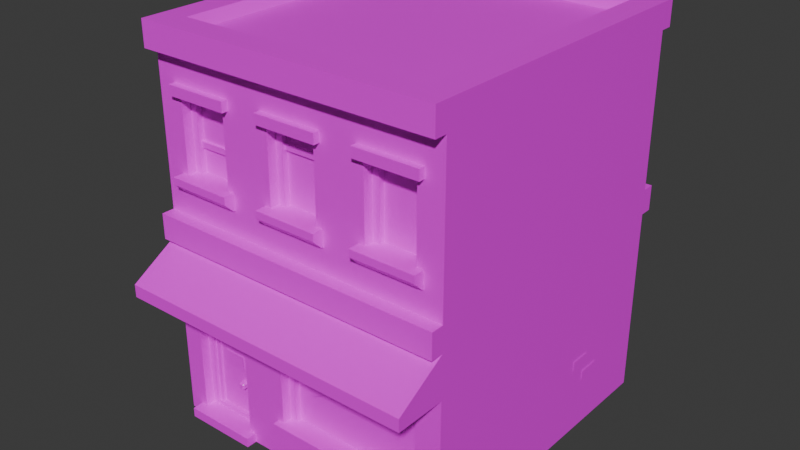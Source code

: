 # Source: blend.blend  (saved by Blender 5.1.30; exported with 4.5.12 LTS)
import bpy
from mathutils import Matrix  # noqa: F401  (used for matrix-valued properties, if any)

bpy.ops.wm.read_factory_settings(use_empty=True)
scene = bpy.context.scene
scene.name = 'Scene'

# ---- images (referenced by path relative to the original .blend; pixels are not part of the script)
import os
ASSET_DIR = os.environ.get("B2B_ASSET_DIR", "")  # directory of the original .blend (textures are referenced by path, not embedded)
HERE = os.path.dirname(os.path.abspath(__file__))  # packed textures are extracted next to this script under _unpacked/

def load_image(name, relpath, width, height, colorspace="sRGB"):
    """Load a texture the original file referenced (path relative to the .blend, or extracted next to this script)."""
    p = next((c for c in (os.path.join(HERE, relpath), os.path.join(ASSET_DIR, relpath)) if relpath and os.path.exists(c)), "")
    if p:
        img = bpy.data.images.load(p, check_existing=True)
        img.name = name
    else:  # same state as the original file: an image datablock whose file is absent (Cycles renders it pink)
        img = bpy.data.images.new(name, width, height)
        img.source = "FILE"
        img.filepath = "//" + (relpath or name)
    img.colorspace_settings.name = colorspace
    return img
img_citybits_texture_png = load_image('citybits_texture.png', 'citybits_texture.png', 1024, 1024, 'sRGB')

# ---- materials (node trees are filled in below, after node groups)
mat_citybits_texture = bpy.data.materials.new('citybits_texture')
mat_citybits_texture.diffuse_color = (1.0, 1.0, 1.0, 1.0)

# ---- material node trees
mat_citybits_texture.use_nodes = True; mat_citybits_texture.node_tree.nodes.clear()
_N = mat_citybits_texture.node_tree.nodes; _L = mat_citybits_texture.node_tree.links
n0 = _N.new('ShaderNodeBsdfPrincipled'); n0.name = 'プリンシプルBSDF'; n0.location = (0, 300)
n0.inputs[2].default_value = 0.4
n0.inputs[27].default_value = (0.0, 0.0, 0.0, 1.0)
n0.inputs[28].default_value = 1.0
n1 = _N.new('ShaderNodeOutputMaterial'); n1.name = 'マテリアル出力'; n1.location = (280, 300)
n2 = _N.new('ShaderNodeTexImage'); n2.name = '画像テクスチャ'; n2.location = (-480, 300)
n2.image = img_citybits_texture_png
_L.new(n2.outputs[0], n0.inputs[0])
_L.new(n2.outputs[1], n0.inputs[4])
_L.new(n0.outputs[0], n1.inputs[0])
n1.is_active_output = True

# ---- world
world_world = bpy.data.worlds.new('World'); scene.world = world_world
world_world.use_nodes = True; world_world.node_tree.nodes.clear()
_N = world_world.node_tree.nodes; _L = world_world.node_tree.links
n0 = _N.new('ShaderNodeOutputWorld'); n0.name = 'World Output'; n0.location = (200, 100)
n1 = _N.new('ShaderNodeBackground'); n1.name = 'Background'; n1.location = (-200, 100)
n1.inputs[0].default_value = (0.05088, 0.05088, 0.05088, 1.0)
_L.new(n1.outputs[0], n0.inputs[0])
n0.is_active_output = True
world_world.color = (0.05088, 0.05088, 0.05088)
world_world.sun_shadow_jitter_overblur = 0.0

# ---- meshes
me_cube_939 = bpy.data.meshes.new('Cube.939')
me_cube_939.from_pydata([(-0.3607, 0.2699, 0.5621), (-0.3607, 0.2752, 0.5674), (-0.366, 0.2752, 0.5621), (-0.3607, 0.291, 0.5674), (-0.3607, 0.2964, 0.5621), (-0.366, 0.291, 0.5621), (-0.3607, 0.2699, 0.5462), (-0.366, 0.2752, 0.5462), (-0.3607, 0.2752, 0.5409), (-0.366, 0.291, 0.5462), (-0.3449, 0.2699, 0.5621), (-0.3396, 0.2752, 0.5621), (-0.3449, 0.2752, 0.5674), (-0.3449, 0.2964, 0.5621), (-0.3449, 0.291, 0.5674), (-0.3396, 0.291, 0.5621), (-0.3449, 0.2699, 0.5462), (-0.3449, 0.2752, 0.5409), (-0.3396, 0.2752, 0.5462), (-0.3396, 0.291, 0.5462)], [], [(12, 14, 3, 1), (18, 19, 15, 11), (2, 5, 9, 7), (0, 1, 2), (3, 4, 5), (6, 7, 8), (10, 11, 12), (13, 14, 15), (16, 17, 18), (1, 3, 5, 2), (10, 16, 18, 11), (14, 12, 11, 15), (0, 10, 12, 1)])
me_cube_939.polygons.foreach_set('use_smooth', [True] * 13)
_k = set([(0, 1), (0, 2), (0, 10), (1, 2), (1, 3), (1, 12), (2, 5), (2, 7), (3, 4), (3, 5), (3, 14), (4, 5), (5, 9), (6, 7), (6, 8), (7, 8), (7, 9), (10, 11), (10, 12), (10, 16), (11, 12), (11, 15), (11, 18), (12, 14), (13, 14), (13, 15), (14, 15), (15, 19), (16, 17), (16, 18), (17, 18), (18, 19)])
me_cube_939.attributes.new('sharp_edge', 'BOOLEAN', 'EDGE').data.foreach_set('value', [ (min(e.vertices), max(e.vertices)) in _k for e in me_cube_939.edges])
_uv = me_cube_939.uv_layers.new(name='UVMap')
_uv.uv.foreach_set('vector', [0.8458, 0.8737, 0.8458, 0.8973, 0.8222, 0.8973, 0.8222, 0.8737, 0.8538, 0.8737, 0.8538, 0.8973, 0.8538, 0.8973, 0.8538, 0.8737, 0.8142, 0.8737, 0.8142, 0.8973, 0.8142, 0.8973, 0.8142, 0.8737, 0.8222, 0.8189, 0.8222, 0.8581, 0.8142, 0.8581, 0.8222, 0.913, 0.8222, 0.9522, 0.8142, 0.913, 0.8222, 0.8189, 0.8142, 0.8581, 0.8222, 0.8581, 0.8458, 0.8189, 0.8538, 0.8581, 0.8458, 0.8581, 0.8458, 0.9522, 0.8458, 0.913, 0.8538, 0.913, 0.8458, 0.8189, 0.8458, 0.8581, 0.8538, 0.8581, 0.8222, 0.8737, 0.8222, 0.8973, 0.8142, 0.8973, 0.8142, 0.8737, 0.8458, 0.8189, 0.8458, 0.8189, 0.8538, 0.8581, 0.8538, 0.8581, 0.8458, 0.8973, 0.8458, 0.8737, 0.8538, 0.8737, 0.8538, 0.8973, 0.8222, 0.8189, 0.8458, 0.8189, 0.8458, 0.8581, 0.8222, 0.8581])
me_cube_939.materials.append(mat_citybits_texture)
me_cube_939.update()
me_cube_939.normals_split_custom_set([tuple(v) for v in zip(*[iter([0.0, 0.0, 1.0, 0.0, 0.0, 1.0, 0.0, 0.0, 1.0, 0.0, 0.0, 1.0, 1.0, 0.0, 0.0, 1.0, 0.0, 0.0, 1.0, 0.0, 0.0, 1.0, 0.0, 0.0, -1.0, 0.0, 0.0, -1.0, 0.0, 0.0, -1.0, 0.0, 0.0, -1.0, 0.0, 0.0, -0.5773, -0.5774, 0.5774, -0.5773, -0.5774, 0.5774, -0.5773, -0.5774, 0.5774, -0.5773, 0.5774, 0.5774, -0.5773, 0.5774, 0.5774, -0.5773, 0.5774, 0.5774, -0.5774, -0.5773, -0.5773, -0.5774, -0.5773, -0.5773, -0.5774, -0.5773, -0.5773, 0.5773, -0.5774, 0.5774, 0.5773, -0.5774, 0.5774, 0.5773, -0.5774, 0.5774, 0.5773, 0.5774, 0.5774, 0.5773, 0.5774, 0.5774, 0.5773, 0.5774, 0.5774, 0.5774, -0.5773, -0.5773, 0.5774, -0.5773, -0.5773, 0.5774, -0.5773, -0.5773, -0.7071, 0.0, 0.7071, -0.7071, 0.0, 0.7071, -0.7071, 0.0, 0.7071, -0.7071, 0.0, 0.7071, 0.7071, -0.7071, 0.0, 0.7071, -0.7071, 0.0, 0.7071, -0.7071, 0.0, 0.7071, -0.7071, 0.0, 0.7071, 0.0, 0.7071, 0.7071, 0.0, 0.7071, 0.7071, 0.0, 0.7071, 0.7071, 0.0, 0.7071, 0.0, -0.7071, 0.7071, 0.0, -0.7071, 0.7071, 0.0, -0.7071, 0.7071, 0.0, -0.7071, 0.7071])] * 3)])
me_cube_001 = bpy.data.meshes.new('Cube.001')
me_cube_001.from_pydata([(-0.6, 1.55, 0.65), (-0.6, 1.65, 0.65), (-0.6, 1.55, -0.65), (-0.6, 1.65, -0.65), (0.6, 1.55, 0.65), (0.6, 1.65, 0.65), (0.6, 1.55, -0.65), (0.6, 1.65, -0.65), (0.4985, 1.65, -0.5485), (-0.4985, 1.65, -0.5485), (-0.4985, 1.65, 0.5485), (0.4985, 1.65, 0.5485), (-0.473, 1.607, -0.523), (0.473, 1.607, -0.523), (0.473, 1.607, 0.523), (-0.473, 1.607, 0.523)], [], [(0, 1, 3, 2), (2, 3, 7, 6), (6, 7, 5, 4), (4, 5, 1, 0), (9, 10, 15, 12), (7, 3, 9, 8), (3, 1, 10, 9), (1, 5, 11, 10), (5, 7, 8, 11), (13, 12, 15, 14), (8, 9, 12, 13), (10, 11, 14, 15), (11, 8, 13, 14)])
me_cube_001.polygons.foreach_set('use_smooth', [True] * 13)
_k = set([(0, 1), (0, 2), (0, 4), (1, 3), (1, 5), (2, 3), (2, 6), (3, 7), (4, 5), (4, 6), (5, 7), (6, 7), (8, 9), (8, 11), (8, 13), (9, 10), (9, 12), (10, 11), (10, 15), (11, 14), (12, 13), (12, 15), (13, 14), (14, 15)])
me_cube_001.attributes.new('sharp_edge', 'BOOLEAN', 'EDGE').data.foreach_set('value', [ (min(e.vertices), max(e.vertices)) in _k for e in me_cube_001.edges])
_uv = me_cube_001.uv_layers.new(name='UVMap')
_uv.uv.foreach_set('vector', [0.2622, 0.8954, 0.2622, 0.9147, 0.2622, 0.9147, 0.2622, 0.8954, 0.2622, 0.8954, 0.2622, 0.9147, 0.3038, 0.9147, 0.3038, 0.8954, 0.3038, 0.8954, 0.3038, 0.9147, 0.3038, 0.9147, 0.3038, 0.8954, 0.3038, 0.8954, 0.3038, 0.9147, 0.2622, 0.9147, 0.2622, 0.8954, 0.2657, 0.9147, 0.2657, 0.9147, 0.2666, 0.9063, 0.2666, 0.9063, 0.3038, 0.946, 0.2622, 0.946, 0.2657, 0.946, 0.3003, 0.946, 0.2622, 0.946, 0.2622, 0.946, 0.2657, 0.946, 0.2657, 0.946, 0.2622, 0.946, 0.3038, 0.946, 0.3003, 0.946, 0.2657, 0.946, 0.3038, 0.946, 0.3038, 0.946, 0.3003, 0.946, 0.3003, 0.946, 0.2994, 0.9376, 0.2666, 0.9376, 0.2666, 0.9376, 0.2994, 0.9376, 0.3003, 0.9147, 0.2657, 0.9147, 0.2666, 0.9063, 0.2994, 0.9063, 0.2657, 0.9147, 0.3003, 0.9147, 0.2994, 0.9063, 0.2666, 0.9063, 0.3003, 0.9147, 0.3003, 0.9147, 0.2994, 0.9063, 0.2994, 0.9063])
me_cube_001.materials.append(mat_citybits_texture)
me_cube_001.update()
me_cube_001.normals_split_custom_set([tuple(v) for v in zip(*[iter([-1.0, 0.0, 0.0, -1.0, 0.0, 0.0, -1.0, 0.0, 0.0, -1.0, 0.0, 0.0, 0.0, 0.0, -1.0, 0.0, 0.0, -1.0, 0.0, 0.0, -1.0, 0.0, 0.0, -1.0, 1.0, 0.0, 0.0, 1.0, 0.0, 0.0, 1.0, 0.0, 0.0, 1.0, 0.0, 0.0, 0.0, 0.0, 1.0, 0.0, 0.0, 1.0, 0.0, 0.0, 1.0, 0.0, 0.0, 1.0, 0.8622, 0.5066, 0.0, 0.8622, 0.5066, 0.0, 0.8622, 0.5066, 0.0, 0.8622, 0.5066, 0.0, 0.0, 1.0, -5.346e-07, 0.0, 1.0, -5.346e-07, 0.0, 1.0, -5.346e-07, 0.0, 1.0, -5.346e-07, 0.0, 1.0, -5.346e-07, 0.0, 1.0, 5.346e-07, 0.0, 1.0, 5.346e-07, 0.0, 1.0, -5.346e-07, 0.0, 1.0, 5.346e-07, 0.0, 1.0, 5.346e-07, 0.0, 1.0, 5.346e-07, 0.0, 1.0, 5.346e-07, 0.0, 1.0, 5.346e-07, 0.0, 1.0, -5.346e-07, 0.0, 1.0, -5.346e-07, 0.0, 1.0, 5.346e-07, 0.0, 1.0, 0.0, 0.0, 1.0, 0.0, 0.0, 1.0, 0.0, 0.0, 1.0, 0.0, 0.0, 0.5066, 0.8622, 0.0, 0.5066, 0.8622, 0.0, 0.5066, 0.8622, 0.0, 0.5066, 0.8622, 0.0, 0.5066, -0.8622, 0.0, 0.5066, -0.8622, 0.0, 0.5066, -0.8622, 0.0, 0.5066, -0.8622, -0.8622, 0.5066, 0.0, -0.8622, 0.5066, 0.0, -0.8622, 0.5066, 0.0, -0.8622, 0.5066, 0.0])] * 3)])
me_cube_002 = bpy.data.meshes.new('Cube.002')
me_cube_002.from_pydata([(0.6, 0.1, 0.6), (-0.6, 0.1, 0.6), (-0.2, 0.1, 0.6), (0.6, 1.55, 0.6), (-0.6, 1.55, 0.6), (0.2, 1.55, 0.6), (-0.2, 1.55, 0.6), (0.6, 0.9, 0.6), (-0.6, 0.9, 0.6), (-0.2, 0.9, 0.6), (0.2, 0.9, 0.6), (-0.3, 1.075, 0.6), (-0.3, 1.425, 0.6), (-0.5, 1.425, 0.6), (-0.5, 1.075, 0.6), (0.5, 0.225, 0.6), (0.5, 0.625, 0.6), (0.3, 1.425, 0.6), (0.3, 1.075, 0.6), (0.5, 1.075, 0.6), (0.5, 1.425, 0.6), (-0.28, 0.105, 0.6), (-0.28, 0.625, 0.6), (-0.52, 0.625, 0.6), (-0.52, 0.105, 0.6), (-0.1, 0.625, 0.6), (-0.1, 0.225, 0.6), (0.1, 1.075, 0.6), (0.1, 1.425, 0.6), (-0.1, 1.425, 0.6), (-0.1, 1.075, 0.6), (0.5, 0.225, 0.5), (-0.1, 0.225, 0.5), (-0.28, 0.105, 0.5), (-0.52, 0.105, 0.5), (0.5, 0.625, 0.5), (-0.28, 0.625, 0.5), (-0.52, 0.625, 0.5), (-0.1, 0.625, 0.5), (-0.502, 0.1315, 0.5419), (-0.502, 0.5992, 0.5419), (-0.298, 0.5992, 0.5419), (-0.298, 0.1315, 0.5419), (-0.5469, 0.6362, 0.5062), (-0.5469, 0.5972, 0.6249), (-0.5469, 0.5972, 0.5062), (-0.2531, 0.6362, 0.5062), (-0.5469, 0.6362, 0.6249), (-0.2531, 0.5972, 0.5062), (-0.2531, 0.6362, 0.6249), (-0.2531, 0.5972, 0.6249), (-0.3085, 0.6192, 0.516), (-0.3085, 0.1305, 0.5631), (-0.3085, 0.1305, 0.516), (-0.3085, 0.6192, 0.5631), (-0.2735, 0.6192, 0.5631), (-0.2735, 0.1305, 0.5631), (-0.5265, 0.1305, 0.5631), (-0.5265, 0.6192, 0.5631), (-0.4915, 0.6192, 0.5631), (-0.4915, 0.1305, 0.5631), (-0.5469, 0.1378, 0.4755), (-0.5469, 0.09993, 0.4755), (-0.2531, 0.1378, 0.4755), (-0.5469, 0.1378, 0.6426), (-0.2531, 0.09993, 0.4755), (-0.2531, 0.1378, 0.6426), (-0.5469, 0.09993, 0.6426), (-0.2531, 0.09993, 0.6426), (-0.5181, 0.5041, 0.56), (-0.5181, 0.5265, 0.56), (-0.2819, 0.5265, 0.56), (-0.2819, 0.5041, 0.56), (-0.298, 0.5148, 0.5419), (-0.502, 0.5148, 0.5419), (-0.3261, 0.5082, 0.5139), (-0.3261, 0.1137, 0.552), (-0.3261, 0.1137, 0.5139), (-0.3261, 0.5082, 0.552), (-0.5021, 0.1137, 0.552), (-0.5021, 0.5082, 0.552), (-0.4739, 0.5082, 0.552), (-0.4739, 0.1137, 0.552), (-0.4464, 0.3419, 0.5476), (-0.3536, 0.3419, 0.5476), (-0.4464, 0.4001, 0.5476), (-0.3536, 0.4001, 0.5476), (-0.5181, 0.1339, 0.56), (-0.5181, 0.1563, 0.56), (-0.2819, 0.1563, 0.56), (-0.2819, 0.1339, 0.56), (-0.08202, 0.2515, 0.5419), (-0.1269, 0.6362, 0.5062), (-0.1269, 0.5972, 0.6249), (-0.1269, 0.6362, 0.6249), (-0.1065, 0.2505, 0.5631), (-0.07148, 0.6192, 0.516), (-0.1065, 0.6192, 0.5631), (-0.07148, 0.2505, 0.516), (-0.07148, 0.6192, 0.5631), (-0.07148, 0.2505, 0.5631), (-0.1269, 0.2578, 0.4755), (-0.1269, 0.2578, 0.6249), (-0.1269, 0.2169, 0.6249), (-0.08202, 0.6148, 0.5419), (0.482, 0.2515, 0.5419), (0.5269, 0.6362, 0.5062), (0.5269, 0.5972, 0.5062), (0.5269, 0.6362, 0.6249), (0.5269, 0.5972, 0.6249), (0.4715, 0.2505, 0.5631), (0.4715, 0.6192, 0.5631), (0.5065, 0.6192, 0.5631), (0.5065, 0.2505, 0.5631), (0.5269, 0.2578, 0.4755), (0.5269, 0.2169, 0.4755), (0.5269, 0.2578, 0.6249), (0.5269, 0.2169, 0.6249), (0.482, 0.6148, 0.5419), (-0.482, 1.101, 0.5419), (-0.482, 1.399, 0.5419), (-0.318, 1.399, 0.5419), (-0.318, 1.101, 0.5419), (-0.5269, 1.397, 0.6249), (-0.5269, 1.397, 0.5062), (-0.2731, 1.436, 0.5062), (-0.5269, 1.436, 0.6249), (-0.2731, 1.397, 0.5062), (-0.2731, 1.436, 0.6249), (-0.2731, 1.397, 0.6249), (-0.3285, 1.1, 0.5631), (-0.3285, 1.419, 0.5631), (-0.2935, 1.419, 0.5631), (-0.2935, 1.1, 0.5631), (-0.5065, 1.1, 0.5631), (-0.5065, 1.419, 0.5631), (-0.4715, 1.419, 0.5631), (-0.4715, 1.1, 0.5631), (-0.5269, 1.108, 0.4755), (-0.5269, 1.044, 0.4755), (-0.2731, 1.108, 0.4755), (-0.5269, 1.108, 0.6426), (-0.2731, 1.044, 0.4755), (-0.2731, 1.108, 0.6426), (-0.5269, 1.044, 0.606), (-0.5269, 1.08, 0.6426), (-0.2731, 1.08, 0.6426), (-0.2731, 1.044, 0.606), (-0.4981, 1.204, 0.5521), (-0.4981, 1.226, 0.5521), (-0.3019, 1.226, 0.5521), (-0.3019, 1.204, 0.5521), (-0.318, 1.215, 0.5419), (-0.482, 1.215, 0.5419), (-0.08202, 1.101, 0.5419), (-0.08202, 1.399, 0.5419), (0.08202, 1.399, 0.5419), (0.08202, 1.101, 0.5419), (-0.1269, 1.397, 0.6249), (-0.1269, 1.397, 0.5062), (0.1269, 1.436, 0.5062), (-0.1269, 1.436, 0.6249), (0.1269, 1.397, 0.5062), (0.1269, 1.436, 0.6249), (0.1269, 1.397, 0.6249), (0.07148, 1.1, 0.5631), (0.07148, 1.419, 0.5631), (0.1065, 1.419, 0.5631), (0.1065, 1.1, 0.5631), (-0.1065, 1.1, 0.5631), (-0.1065, 1.419, 0.5631), (-0.07148, 1.419, 0.5631), (-0.07148, 1.1, 0.5631), (-0.1269, 1.108, 0.4755), (-0.1269, 1.044, 0.4755), (0.1269, 1.108, 0.4755), (-0.1269, 1.108, 0.6426), (0.1269, 1.044, 0.4755), (0.1269, 1.108, 0.6426), (-0.1269, 1.044, 0.606), (-0.1269, 1.08, 0.6426), (0.1269, 1.08, 0.6426), (0.1269, 1.044, 0.606), (-0.09814, 1.304, 0.5521), (-0.09814, 1.326, 0.5521), (0.09814, 1.326, 0.5521), (0.09814, 1.304, 0.5521), (0.08202, 1.315, 0.5419), (-0.08202, 1.315, 0.5419), (0.318, 1.399, 0.5419), (0.482, 1.399, 0.5419), (0.2731, 1.397, 0.6249), (0.2731, 1.397, 0.5062), (0.5269, 1.436, 0.5062), (0.2731, 1.436, 0.6249), (0.5269, 1.397, 0.5062), (0.5269, 1.436, 0.6249), (0.5269, 1.397, 0.6249), (0.4715, 1.1, 0.5631), (0.4715, 1.419, 0.5631), (0.5065, 1.419, 0.5631), (0.5065, 1.1, 0.5631), (0.2935, 1.1, 0.5631), (0.2935, 1.419, 0.5631), (0.3285, 1.419, 0.5631), (0.3285, 1.1, 0.5631), (0.2731, 1.108, 0.4755), (0.2731, 1.044, 0.4755), (0.5269, 1.108, 0.4755), (0.2731, 1.108, 0.6426), (0.5269, 1.044, 0.4755), (0.5269, 1.108, 0.6426), (0.2731, 1.044, 0.606), (0.2731, 1.08, 0.6426), (0.5269, 1.08, 0.6426), (0.5269, 1.044, 0.606), (0.482, 1.085, 0.5419), (0.318, 1.085, 0.5419), (-0.6, 0.85, 0.65), (-0.6, 0.95, 0.65), (0.6, 0.85, 0.65), (0.6, 0.95, 0.65), (-0.6, 0.85, 0.6), (-0.6, 0.95, 0.6), (0.6, 0.85, 0.6), (0.6, 0.95, 0.6), (0.01081, 0.3991, 0.555), (-0.0209, 0.4671, 0.555), (0.3892, 0.3991, 0.555), (0.4209, 0.4671, 0.555), (0.3157, 0.4412, 0.555), (0.08429, 0.4412, 0.555), (0.2, 0.4559, 0.555), (0.08429, 0.5302, 0.555), (0.3157, 0.5302, 0.555), (0.2, 0.5449, 0.555), (-0.6, 0.73, 0.8), (0.6, 0.73, 0.8), (0.6, 0.8498, 0.6), (-0.6, 0.8498, 0.6), (-0.4, 0.73, 0.8), (-0.2, 0.73, 0.8), (5.96e-08, 0.73, 0.8), (0.2, 0.73, 0.8), (0.4, 0.73, 0.8), (0.4, 0.8498, 0.6), (0.2, 0.8498, 0.6), (5.96e-08, 0.8498, 0.6), (-0.2, 0.8498, 0.6), (-0.4, 0.8498, 0.6), (0.6, 0.7298, 0.6), (-0.6, 0.7298, 0.6), (-0.6, 0.68, 0.8), (0.6, 0.68, 0.8), (-0.4, 0.68, 0.8), (-0.2, 0.68, 0.8), (5.96e-08, 0.68, 0.8), (0.2, 0.68, 0.8), (0.4, 0.68, 0.8), (0.6, 0.6798, 0.6), (-0.6, 0.6798, 0.6)], [], [(8, 23, 22, 9), (7, 19, 18, 10), (10, 27, 30, 9), (9, 6, 12, 11), (6, 4, 13, 12), (4, 8, 14, 13), (15, 26, 2, 0), (0, 7, 16, 15), (5, 10, 18, 17), (7, 3, 20, 19), (3, 5, 17, 20), (2, 9, 22, 21), (8, 1, 24, 23), (10, 9, 25), (9, 2, 26, 25), (32, 26, 15, 31), (10, 5, 28, 27), (5, 6, 29, 28), (6, 9, 30, 29), (23, 24, 34, 37), (25, 26, 32, 38), (15, 16, 35, 31), (21, 22, 36, 33), (14, 8, 9, 11), (7, 10, 16), (10, 25, 16), (73, 74, 39, 42), (49, 47, 44, 50), (48, 46, 49, 50), (43, 45, 44, 47), (46, 43, 47, 49), (45, 48, 50, 44), (55, 54, 52, 56), (51, 53, 52, 54), (59, 58, 57, 60), (66, 64, 67, 68), (63, 61, 64, 66), (65, 63, 66, 68), (61, 62, 67, 64), (71, 70, 69, 72), (41, 40, 74, 73), (75, 77, 76, 78), (81, 80, 79, 82), (83, 84, 86, 85), (89, 88, 87, 90), (108, 94, 93, 109), (99, 97, 95, 100), (98, 96, 99, 100), (101, 102, 116, 114), (118, 104, 91, 105), (107, 106, 108, 109), (106, 92, 94, 108), (112, 111, 110, 113), (102, 103, 117, 116), (115, 114, 116, 117), (152, 153, 119, 122), (128, 126, 123, 129), (127, 125, 128, 129), (124, 127, 129, 123), (132, 131, 130, 133), (136, 135, 134, 137), (143, 141, 145, 146), (140, 138, 141, 143), (142, 140, 143, 146), (146, 145, 144, 147), (139, 144, 145), (138, 139, 145, 141), (147, 142, 146), (150, 149, 148, 151), (121, 120, 153, 152), (187, 188, 154, 157), (163, 161, 158, 164), (162, 160, 163, 164), (159, 162, 164, 158), (167, 166, 165, 168), (171, 170, 169, 172), (178, 176, 180, 181), (175, 173, 176, 178), (177, 175, 178, 181), (181, 180, 179, 182), (174, 179, 180), (173, 174, 180, 176), (182, 177, 181), (185, 184, 183, 186), (156, 155, 188, 187), (196, 194, 191, 197), (195, 193, 196, 197), (192, 195, 197, 191), (200, 199, 198, 201), (204, 203, 202, 205), (211, 209, 213, 214), (208, 206, 209, 211), (210, 208, 211, 214), (214, 213, 212, 215), (207, 212, 213), (206, 207, 213, 209), (215, 210, 214), (190, 189, 217, 216), (224, 225, 221, 220), (220, 221, 219, 218), (225, 223, 219, 221), (218, 219, 223, 222), (229, 234, 230, 228), (233, 231, 232, 235), (235, 232, 230, 234), (233, 227, 226, 231), (245, 244, 237, 238), (239, 236, 240, 249), (249, 240, 241, 248), (248, 241, 242, 247), (247, 242, 243, 246), (246, 243, 244, 245), (236, 239, 251), (238, 237, 250), (242, 256, 257, 243), (240, 254, 255, 241), (251, 260, 252, 236), (243, 257, 258, 244), (241, 255, 256, 242), (236, 252, 254, 240), (237, 253, 259, 250), (244, 258, 253, 237)])
me_cube_002.polygons.foreach_set('use_smooth', [True] * 122)
_k = set([(0, 7), (0, 15), (1, 8), (3, 7), (4, 8), (4, 13), (11, 12), (11, 14), (12, 13), (13, 14), (15, 16), (15, 26), (15, 31), (16, 25), (16, 35), (17, 18), (17, 20), (18, 19), (19, 20), (21, 22), (21, 33), (22, 23), (22, 36), (23, 24), (23, 37), (24, 34), (25, 26), (25, 38), (26, 32), (27, 28), (27, 30), (28, 29), (29, 30), (43, 47), (44, 45), (44, 47), (44, 50), (46, 49), (47, 49), (48, 50), (49, 50), (52, 54), (59, 60), (61, 64), (63, 66), (64, 66), (64, 67), (66, 68), (69, 72), (70, 71), (76, 78), (81, 82), (88, 89), (92, 94), (93, 94), (93, 109), (94, 108), (99, 100), (101, 102), (102, 103), (102, 116), (103, 117), (106, 108), (107, 109), (108, 109), (110, 111), (114, 116), (115, 117), (116, 117), (123, 124), (123, 126), (123, 129), (125, 128), (126, 128), (127, 129), (128, 129), (130, 131), (136, 137), (138, 141), (139, 144), (139, 145), (140, 143), (141, 143), (141, 145), (142, 147), (143, 146), (144, 145), (144, 147), (145, 146), (146, 147), (148, 151), (149, 150), (158, 159), (158, 161), (158, 164), (160, 163), (161, 163), (162, 164), (163, 164), (165, 166), (171, 172), (173, 176), (174, 179), (174, 180), (175, 178), (176, 178), (176, 180), (177, 182), (178, 181), (179, 180), (179, 182), (180, 181), (181, 182), (183, 186), (184, 185), (191, 192), (191, 194), (191, 197), (193, 196), (194, 196), (195, 197), (196, 197), (198, 199), (204, 205), (206, 209), (207, 212), (207, 213), (208, 211), (209, 211), (209, 213), (210, 215), (211, 214), (212, 213), (212, 215), (213, 214), (214, 215), (218, 219), (218, 220), (218, 222), (219, 221), (219, 223), (220, 221), (220, 224), (221, 225), (236, 239), (236, 240), (236, 252), (237, 238), (237, 244), (237, 253), (240, 241), (241, 242), (242, 243), (243, 244)])
me_cube_002.attributes.new('sharp_edge', 'BOOLEAN', 'EDGE').data.foreach_set('value', [ (min(e.vertices), max(e.vertices)) in _k for e in me_cube_002.edges])
_uv = me_cube_002.uv_layers.new(name='UVMap')
_uv.uv.foreach_set('vector', [0.4375, 0.3578, 0.4375, 0.3434, 0.4375, 0.3434, 0.4375, 0.3578, 0.3099, 0.6078, 0.3099, 0.617, 0.3099, 0.617, 0.3099, 0.6078, 0.3099, 0.6078, 0.3099, 0.617, 0.3099, 0.617, 0.3099, 0.6078, 0.3099, 0.6078, 0.3099, 0.6446, 0.3099, 0.6354, 0.3099, 0.617, 0.3099, 0.6446, 0.3099, 0.6446, 0.3099, 0.6354, 0.3099, 0.6354, 0.3099, 0.6446, 0.3099, 0.6078, 0.3099, 0.617, 0.3099, 0.6354, 0.4375, 0.3224, 0.4375, 0.3224, 0.4375, 0.3159, 0.4375, 0.3159, 0.4375, 0.3159, 0.4375, 0.3578, 0.4375, 0.3434, 0.4375, 0.3224, 0.3099, 0.6446, 0.3099, 0.6078, 0.3099, 0.617, 0.3099, 0.6354, 0.3099, 0.6078, 0.3099, 0.6446, 0.3099, 0.6354, 0.3099, 0.617, 0.3099, 0.6446, 0.3099, 0.6446, 0.3099, 0.6354, 0.3099, 0.6354, 0.4375, 0.3159, 0.4375, 0.3578, 0.4375, 0.3434, 0.4375, 0.3161, 0.4375, 0.3578, 0.4375, 0.3159, 0.4375, 0.3161, 0.4375, 0.3434, 0.4375, 0.3578, 0.4375, 0.3578, 0.4375, 0.3434, 0.4375, 0.3578, 0.4375, 0.3159, 0.4375, 0.3224, 0.4375, 0.3434, 0.4687, 0.2756, 0.4687, 0.2756, 0.4687, 0.2756, 0.4687, 0.2756, 0.3099, 0.6078, 0.3099, 0.6446, 0.3099, 0.6354, 0.3099, 0.617, 0.3099, 0.6446, 0.3099, 0.6446, 0.3099, 0.6354, 0.3099, 0.6354, 0.3099, 0.6446, 0.3099, 0.6078, 0.3099, 0.617, 0.3099, 0.6354, 0.4687, 0.2965, 0.4687, 0.2693, 0.4687, 0.2693, 0.4687, 0.2965, 0.4687, 0.2965, 0.4687, 0.2756, 0.4687, 0.2756, 0.4687, 0.2965, 0.4687, 0.2756, 0.4687, 0.2965, 0.4687, 0.2965, 0.4687, 0.2756, 0.4687, 0.2693, 0.4687, 0.2965, 0.4687, 0.2965, 0.4687, 0.2693, 0.3099, 0.617, 0.3099, 0.6078, 0.3099, 0.6078, 0.3099, 0.617, 0.4375, 0.3578, 0.4375, 0.3578, 0.4375, 0.3434, 0.4375, 0.3578, 0.4375, 0.3434, 0.4375, 0.3434, 0.209, 0.2342, 0.041, 0.2342, 0.041, 0.0158, 0.209, 0.0158, 0.715, 0.9279, 0.6466, 0.9279, 0.6466, 0.9173, 0.715, 0.9173, 0.715, 0.9173, 0.715, 0.9279, 0.715, 0.9279, 0.715, 0.9173, 0.6466, 0.9279, 0.6466, 0.9173, 0.6466, 0.9173, 0.6466, 0.9279, 0.715, 0.9591, 0.6466, 0.9591, 0.6466, 0.9591, 0.715, 0.9591, 0.6466, 0.8861, 0.715, 0.8861, 0.715, 0.8861, 0.6466, 0.8861, 0.7095, 0.9233, 0.7001, 0.9233, 0.7001, 0.8375, 0.7095, 0.8375, 0.7001, 0.9233, 0.7001, 0.8375, 0.7001, 0.8375, 0.7001, 0.9233, 0.6616, 0.9233, 0.6521, 0.9233, 0.6521, 0.8375, 0.6616, 0.8375, 0.34, 0.8394, 0.2716, 0.8394, 0.2716, 0.832, 0.34, 0.832, 0.34, 0.8707, 0.2716, 0.8707, 0.2716, 0.8707, 0.34, 0.8707, 0.34, 0.8221, 0.34, 0.8394, 0.34, 0.8394, 0.34, 0.832, 0.2716, 0.8394, 0.2716, 0.8221, 0.2716, 0.832, 0.2716, 0.8394, 0.8322, 0.8983, 0.7794, 0.8983, 0.7794, 0.8923, 0.8322, 0.8923, 0.8492, 0.9168, 0.7758, 0.9168, 0.7758, 0.8332, 0.8492, 0.8332, 0.8251, 0.9233, 0.8251, 0.8375, 0.8251, 0.8375, 0.8251, 0.9233, 0.7866, 0.9233, 0.7771, 0.9233, 0.7771, 0.8375, 0.7866, 0.8375, 0.655, 0.3592, 0.7219, 0.3592, 0.7219, 0.426, 0.655, 0.426, 0.8322, 0.8983, 0.7794, 0.8983, 0.7794, 0.8923, 0.8322, 0.8923, 0.715, 0.9279, 0.6466, 0.9279, 0.6466, 0.9173, 0.715, 0.9173, 0.6616, 0.9233, 0.6521, 0.9233, 0.6521, 0.8375, 0.6616, 0.8375, 0.6616, 0.8375, 0.6616, 0.9233, 0.6616, 0.9233, 0.6616, 0.8375, 0.6466, 0.8707, 0.6466, 0.8707, 0.715, 0.8707, 0.715, 0.8707, 0.209, 0.2342, 0.041, 0.2342, 0.041, 0.0158, 0.209, 0.0158, 0.715, 0.9173, 0.715, 0.9279, 0.715, 0.9279, 0.715, 0.9173, 0.715, 0.9591, 0.6466, 0.9591, 0.6466, 0.9591, 0.715, 0.9591, 0.7095, 0.9233, 0.7001, 0.9233, 0.7001, 0.8375, 0.7095, 0.8375, 0.6466, 0.8394, 0.6466, 0.832, 0.715, 0.832, 0.715, 0.8394, 0.715, 0.8221, 0.715, 0.8394, 0.715, 0.8394, 0.715, 0.832, 0.209, 0.2342, 0.041, 0.2342, 0.041, 0.0158, 0.209, 0.0158, 0.215, 0.9279, 0.1466, 0.9279, 0.1466, 0.9173, 0.215, 0.9173, 0.215, 0.9173, 0.215, 0.9279, 0.215, 0.9279, 0.215, 0.9173, 0.1466, 0.8861, 0.215, 0.8861, 0.215, 0.8861, 0.1466, 0.8861, 0.2095, 0.9233, 0.2001, 0.9233, 0.2001, 0.8375, 0.2095, 0.8375, 0.1616, 0.9233, 0.1521, 0.9233, 0.1521, 0.8375, 0.1616, 0.8375, 0.215, 0.8394, 0.1466, 0.8394, 0.1466, 0.832, 0.215, 0.832, 0.215, 0.8707, 0.1466, 0.8707, 0.1466, 0.8707, 0.215, 0.8707, 0.215, 0.8221, 0.215, 0.8394, 0.215, 0.8394, 0.215, 0.832, 0.215, 0.8007, 0.1466, 0.8007, 0.1466, 0.7909, 0.215, 0.7909, 0.1466, 0.8221, 0.1466, 0.8221, 0.1466, 0.832, 0.1466, 0.8394, 0.1466, 0.8221, 0.1466, 0.832, 0.1466, 0.8394, 0.215, 0.8221, 0.215, 0.8221, 0.215, 0.832, 0.2072, 0.8983, 0.1544, 0.8983, 0.1544, 0.8923, 0.2072, 0.8923, 0.8413, 0.6668, 0.7837, 0.6668, 0.7837, 0.5832, 0.8413, 0.5832, 0.209, 0.2342, 0.041, 0.2342, 0.041, 0.0158, 0.209, 0.0158, 0.215, 0.9279, 0.1466, 0.9279, 0.1466, 0.9173, 0.215, 0.9173, 0.215, 0.9173, 0.215, 0.9279, 0.215, 0.9279, 0.215, 0.9173, 0.1466, 0.8861, 0.215, 0.8861, 0.215, 0.8861, 0.1466, 0.8861, 0.2095, 0.9233, 0.2001, 0.9233, 0.2001, 0.8375, 0.2095, 0.8375, 0.1616, 0.9233, 0.1521, 0.9233, 0.1521, 0.8375, 0.1616, 0.8375, 0.215, 0.8394, 0.1466, 0.8394, 0.1466, 0.832, 0.215, 0.832, 0.215, 0.8707, 0.1466, 0.8707, 0.1466, 0.8707, 0.215, 0.8707, 0.215, 0.8221, 0.215, 0.8394, 0.215, 0.8394, 0.215, 0.832, 0.215, 0.8007, 0.1466, 0.8007, 0.1466, 0.7909, 0.215, 0.7909, 0.1466, 0.8221, 0.1466, 0.8221, 0.1466, 0.832, 0.1466, 0.8394, 0.1466, 0.8221, 0.1466, 0.832, 0.1466, 0.8394, 0.215, 0.8221, 0.215, 0.8221, 0.215, 0.832, 0.2072, 0.8983, 0.1544, 0.8983, 0.1544, 0.8923, 0.2072, 0.8923, 0.8413, 0.6668, 0.7837, 0.6668, 0.7837, 0.5832, 0.8413, 0.5832, 0.215, 0.9279, 0.1466, 0.9279, 0.1466, 0.9173, 0.215, 0.9173, 0.215, 0.9173, 0.215, 0.9279, 0.215, 0.9279, 0.215, 0.9173, 0.1466, 0.8861, 0.215, 0.8861, 0.215, 0.8861, 0.1466, 0.8861, 0.2095, 0.9233, 0.2001, 0.9233, 0.2001, 0.8375, 0.2095, 0.8375, 0.1616, 0.9233, 0.1521, 0.9233, 0.1521, 0.8375, 0.1616, 0.8375, 0.215, 0.8394, 0.1466, 0.8394, 0.1466, 0.832, 0.215, 0.832, 0.215, 0.8707, 0.1466, 0.8707, 0.1466, 0.8707, 0.215, 0.8707, 0.215, 0.8221, 0.215, 0.8394, 0.215, 0.8394, 0.215, 0.832, 0.215, 0.8007, 0.1466, 0.8007, 0.1466, 0.7909, 0.215, 0.7909, 0.1466, 0.8221, 0.1466, 0.8221, 0.1466, 0.832, 0.1466, 0.8394, 0.1466, 0.8221, 0.1466, 0.832, 0.1466, 0.8394, 0.215, 0.8221, 0.215, 0.8221, 0.215, 0.832, 0.8413, 0.6668, 0.7837, 0.6668, 0.7837, 0.5832, 0.8413, 0.5832, 0.3038, 0.8386, 0.3038, 0.8579, 0.3038, 0.8579, 0.3038, 0.8386, 0.3038, 0.8386, 0.3038, 0.8579, 0.2622, 0.8579, 0.2622, 0.8386, 0.3038, 0.8892, 0.2622, 0.8892, 0.2622, 0.8892, 0.3038, 0.8892, 0.2622, 0.8386, 0.2622, 0.8579, 0.2622, 0.8579, 0.2622, 0.8386, 0.7119, 0.3755, 0.6932, 0.401, 0.6932, 0.3517, 0.7051, 0.3309, 0.6535, 0.401, 0.6535, 0.3517, 0.6733, 0.3596, 0.6733, 0.4088, 0.6733, 0.4088, 0.6733, 0.3596, 0.6932, 0.3517, 0.6932, 0.401, 0.6535, 0.401, 0.6348, 0.3755, 0.6416, 0.3309, 0.6535, 0.3517, 0.2151, 0.9526, 0.2151, 0.8763, 0.2151, 0.8763, 0.2151, 0.9526, 0.1756, 0.4526, 0.1756, 0.3763, 0.1756, 0.3763, 0.1756, 0.4526, 0.2151, 0.9526, 0.2151, 0.8763, 0.2151, 0.8763, 0.2151, 0.9526, 0.1756, 0.4526, 0.1756, 0.3763, 0.1756, 0.3763, 0.1756, 0.4526, 0.2151, 0.9526, 0.2151, 0.8763, 0.2151, 0.8763, 0.2151, 0.9526, 0.1756, 0.4526, 0.1756, 0.3763, 0.1756, 0.3763, 0.1756, 0.4526, 0.1756, 0.3138, 0.1756, 0.39, 0.1756, 0.3136, 0.2151, 0.89, 0.2151, 0.8138, 0.2151, 0.8136, 0.2151, 0.8346, 0.2151, 0.8028, 0.2151, 0.8028, 0.2151, 0.8346, 0.2151, 0.8346, 0.2151, 0.8028, 0.2151, 0.8028, 0.2151, 0.8346, 0.1756, 0.3136, 0.1756, 0.2818, 0.1756, 0.282, 0.1756, 0.3138, 0.1756, 0.3346, 0.1756, 0.3028, 0.1756, 0.3028, 0.1756, 0.3346, 0.1756, 0.3346, 0.1756, 0.3028, 0.1756, 0.3028, 0.1756, 0.3346, 0.1756, 0.3346, 0.1756, 0.3028, 0.1756, 0.3028, 0.1756, 0.3346, 0.2151, 0.8138, 0.2151, 0.782, 0.2151, 0.7818, 0.2151, 0.8136, 0.2151, 0.8346, 0.2151, 0.8028, 0.2151, 0.8028, 0.2151, 0.8346])
me_cube_002.materials.append(mat_citybits_texture)
me_cube_002.update()
me_cube_002.normals_split_custom_set([tuple(v) for v in zip(*[iter([-1.969e-07, 9.291e-08, 1.0, -3.424e-07, 1.127e-07, 1.0, 6.848e-07, 1.127e-07, 1.0, -3.888e-08, 9.137e-08, 1.0, -1.453e-07, 1.109e-07, 1.0, -1.259e-07, -1.501e-14, 1.0, 3.997e-08, -1.501e-14, 1.0, -1.994e-07, 1.434e-07, 1.0, -1.994e-07, 1.434e-07, 1.0, -3.317e-07, 0.0, 1.0, 1.658e-07, 0.0, 1.0, -3.888e-08, 9.137e-08, 1.0, -3.888e-08, 9.137e-08, 1.0, -1.207e-07, -1.351e-14, 1.0, -4.067e-07, -2.257e-14, 1.0, -3.946e-07, 0.0, 1.0, -1.207e-07, -1.351e-14, 1.0, -1.987e-07, -4.737e-14, 1.0, -1.987e-07, -4.737e-14, 1.0, -4.067e-07, -2.257e-14, 1.0, -5.96e-07, 0.0, 1.0, -1.969e-07, 9.291e-08, 1.0, -3.946e-07, 0.0, 1.0, -5.96e-07, 0.0, 1.0, -8.515e-08, 0.0, 1.0, -4.306e-07, 2.6e-08, 1.0, 3.649e-07, 3.3e-08, 1.0, -8.515e-08, 0.0, 1.0, 4.967e-07, 4.967e-08, 1.0, -1.453e-07, 1.109e-07, 1.0, 1.698e-07, 1.483e-07, 1.0, 4.967e-07, 4.967e-08, 1.0, -1.207e-07, 1.351e-14, 1.0, -1.994e-07, 1.434e-07, 1.0, 3.997e-08, -1.501e-14, 1.0, 6.133e-08, 2.257e-14, 1.0, -1.453e-07, 1.109e-07, 1.0, -1.133e-07, 2.702e-14, 1.0, -9.468e-08, 2.257e-14, 1.0, -1.259e-07, -1.501e-14, 1.0, -1.133e-07, 2.702e-14, 1.0, -1.207e-07, 1.351e-14, 1.0, 6.133e-08, 2.257e-14, 1.0, -9.468e-08, 2.257e-14, 1.0, 3.649e-07, 3.3e-08, 1.0, -3.888e-08, 9.137e-08, 1.0, 6.848e-07, 1.127e-07, 1.0, 1.129e-06, 4.516e-08, 1.0, -1.969e-07, 9.291e-08, 1.0, -5.644e-07, 4.516e-08, 1.0, -5.644e-07, 4.516e-08, 1.0, -3.424e-07, 1.127e-07, 1.0, -1.994e-07, 1.434e-07, 1.0, -3.888e-08, 9.137e-08, 1.0, -4.984e-07, 1.348e-07, 1.0, -3.888e-08, 9.137e-08, 1.0, 3.649e-07, 3.3e-08, 1.0, -4.306e-07, 2.6e-08, 1.0, -4.984e-07, 1.348e-07, 1.0, 1.48e-14, 1.0, -2.484e-07, 1.48e-14, 1.0, -2.484e-07, 1.48e-14, 1.0, -2.484e-07, 1.48e-14, 1.0, -2.484e-07, -1.994e-07, 1.434e-07, 1.0, -1.207e-07, 1.351e-14, 1.0, -3.12e-07, 0.0, 1.0, -3.317e-07, 0.0, 1.0, -1.207e-07, 1.351e-14, 1.0, -1.207e-07, -1.351e-14, 1.0, 1.56e-07, 0.0, 1.0, -3.12e-07, 0.0, 1.0, -1.207e-07, -1.351e-14, 1.0, -3.888e-08, 9.137e-08, 1.0, 1.658e-07, 0.0, 1.0, 1.56e-07, 0.0, 1.0, 1.0, -1.146e-08, 0.0, 1.0, -1.146e-08, 0.0, 1.0, -1.146e-08, 0.0, 1.0, -1.146e-08, 0.0, 1.0, -4.657e-09, 0.0, 1.0, -4.657e-09, 0.0, 1.0, -4.657e-09, 0.0, 1.0, -4.657e-09, 0.0, -1.0, 0.0, 0.0, -1.0, 0.0, 0.0, -1.0, 0.0, 0.0, -1.0, 0.0, 0.0, -1.0, -1.863e-08, 0.0, -1.0, -1.863e-08, 0.0, -1.0, -1.863e-08, 0.0, -1.0, -1.863e-08, 0.0, -3.946e-07, 0.0, 1.0, -1.969e-07, 9.291e-08, 1.0, -3.888e-08, 9.137e-08, 1.0, -3.946e-07, 0.0, 1.0, -1.453e-07, 1.109e-07, 1.0, -1.994e-07, 1.434e-07, 1.0, 1.698e-07, 1.483e-07, 1.0, -1.994e-07, 1.434e-07, 1.0, -4.984e-07, 1.348e-07, 1.0, 1.698e-07, 1.483e-07, 1.0, 0.0, 0.0, 1.0, 0.0, 0.0, 1.0, 0.0, 0.0, 1.0, 0.0, 0.0, 1.0, 0.0, 0.0, 1.0, 0.0, 0.0, 1.0, 0.0, 0.0, 1.0, 0.0, 0.0, 1.0, 1.0, 0.0, 0.0, 1.0, 0.0, 0.0, 1.0, 0.0, 0.0, 1.0, 0.0, 0.0, -1.0, 0.0, 0.0, -1.0, 0.0, 0.0, -1.0, 0.0, 0.0, -1.0, 0.0, 0.0, 0.0, 1.0, 0.0, 0.0, 1.0, 0.0, 0.0, 1.0, 0.0, 0.0, 1.0, 0.0, 0.0, -1.0, 0.0, 0.0, -1.0, 0.0, 0.0, -1.0, 0.0, 0.0, -1.0, 0.0, 0.0, 0.0, 1.0, 0.0, 0.0, 1.0, 0.0, 0.0, 1.0, 0.0, 0.0, 1.0, -1.0, 0.0, 0.0, -1.0, 0.0, 0.0, -1.0, 0.0, 0.0, -1.0, 0.0, 0.0, 0.0, 0.0, 1.0, 0.0, 0.0, 1.0, 0.0, 0.0, 1.0, 0.0, 0.0, 1.0, 0.0, 0.0, 1.0, 0.0, 0.0, 1.0, 0.0, 0.0, 1.0, 0.0, 0.0, 1.0, 0.0, 1.0, -7.587e-08, 0.0, 1.0, -7.587e-08, 0.0, 1.0, -7.587e-08, 0.0, 1.0, -7.587e-08, 1.0, 0.0, 0.0, 1.0, 0.0, 0.0, 1.0, 0.0, 0.0, 1.0, 0.0, 0.0, -1.0, 0.0, 0.0, -1.0, 0.0, 0.0, -1.0, 0.0, 0.0, -1.0, 0.0, 0.0, 0.0, 0.0, 1.0, 0.0, 0.0, 1.0, 0.0, 0.0, 1.0, 0.0, 0.0, 1.0, 0.0, 0.0, 1.0, 0.0, 0.0, 1.0, 0.0, 0.0, 1.0, 0.0, 0.0, 1.0, -1.0, 0.0, 0.0, -1.0, 0.0, 0.0, -1.0, 0.0, 0.0, -1.0, 0.0, 0.0, 0.0, 0.0, 1.0, 0.0, 0.0, 1.0, 0.0, 0.0, 1.0, 0.0, 0.0, 1.0, 0.0, 0.0, 1.0, 0.0, 0.0, 1.0, 0.0, 0.0, 1.0, 0.0, 0.0, 1.0, 0.0, 0.0, 1.0, 0.0, 0.0, 1.0, 0.0, 0.0, 1.0, 0.0, 0.0, 1.0, 0.0, 0.0, 1.0, 0.0, 0.0, 1.0, 0.0, 0.0, 1.0, 0.0, 0.0, 1.0, 0.0, 0.0, 1.0, 0.0, 0.0, 1.0, 0.0, 0.0, 1.0, 0.0, 0.0, 1.0, 1.0, 0.0, 0.0, 1.0, 0.0, 0.0, 1.0, 0.0, 0.0, 1.0, 0.0, 0.0, 0.0, 1.0, 0.0, 0.0, 1.0, 0.0, 0.0, 1.0, 0.0, 0.0, 1.0, 0.0, 0.0, 0.0, 1.0, 0.0, 0.0, 1.0, 0.0, 0.0, 1.0, 0.0, 0.0, 1.0, 1.0, 0.0, 0.0, 1.0, 0.0, 0.0, 1.0, 0.0, 0.0, 1.0, 0.0, 0.0, 0.0, 1.0, 0.0, 0.0, 1.0, 0.0, 0.0, 1.0, 0.0, 0.0, 1.0, 0.0, 0.0, 0.0, 1.0, 0.0, 0.0, 1.0, 0.0, 0.0, 1.0, 0.0, 0.0, 1.0, 0.0, 0.0, 1.0, 0.0, 0.0, 1.0, 0.0, 0.0, 1.0, 0.0, 0.0, 1.0, 1.0, 0.0, 0.0, 1.0, 0.0, 0.0, 1.0, 0.0, 0.0, 1.0, 0.0, 0.0, 0.0, 0.0, 1.0, 0.0, 0.0, 1.0, 0.0, 0.0, 1.0, 0.0, 0.0, 1.0, 0.0, 0.0, 1.0, 0.0, 0.0, 1.0, 0.0, 0.0, 1.0, 0.0, 0.0, 1.0, 1.0, 0.0, 0.0, 1.0, 0.0, 0.0, 1.0, 0.0, 0.0, 1.0, 0.0, 0.0, 0.0, -1.0, 0.0, 0.0, -1.0, 0.0, 0.0, -1.0, 0.0, 0.0, -1.0, 0.0, 0.0, 0.0, 1.0, 0.0, 0.0, 1.0, 0.0, 0.0, 1.0, 0.0, 0.0, 1.0, 0.0, 0.0, 1.0, 0.0, 0.0, 1.0, 0.0, 0.0, 1.0, 0.0, 0.0, 1.0, 0.0, 0.0, 1.0, 0.0, 0.0, 1.0, 0.0, 0.0, 1.0, 0.0, 0.0, 1.0, 0.0, 1.0, 0.0, 0.0, 1.0, 0.0, 0.0, 1.0, 0.0, 0.0, 1.0, 0.0, 1.0, 0.0, 0.0, 1.0, 0.0, 0.0, 1.0, 0.0, 0.0, 1.0, 0.0, 0.0, 0.0, -0.7071, 0.7071, 0.0, -0.7071, 0.7071, 0.0, -0.7071, 0.7071, 0.0, -0.7071, 0.7071, -1.0, -7.803e-07, 0.0, -1.0, -7.803e-07, 0.0, -1.0, -7.803e-07, 0.0, -1.0, 0.0, 0.0, -1.0, 0.0, 0.0, -1.0, 0.0, 0.0, -1.0, 0.0, 0.0, 1.0, 0.0, 0.0, 1.0, 0.0, 0.0, 1.0, 0.0, 0.0, 0.0, 0.0, 1.0, 0.0, 0.0, 1.0, 0.0, 0.0, 1.0, 0.0, 0.0, 1.0, 0.0, 0.0, 1.0, 0.0, 0.0, 1.0, 0.0, 0.0, 1.0, 0.0, 0.0, 1.0, 0.0, 0.0, 1.0, 0.0, 0.0, 1.0, 0.0, 0.0, 1.0, 0.0, 0.0, 1.0, 0.0, 0.0, 1.0, 0.0, 0.0, 1.0, 0.0, 0.0, 1.0, 0.0, 0.0, 1.0, 1.0, 0.0, 0.0, 1.0, 0.0, 0.0, 1.0, 0.0, 0.0, 1.0, 0.0, 0.0, 0.0, -1.0, 0.0, 0.0, -1.0, 0.0, 0.0, -1.0, 0.0, 0.0, -1.0, 0.0, 0.0, 0.0, 1.0, 0.0, 0.0, 1.0, 0.0, 0.0, 1.0, 0.0, 0.0, 1.0, 0.0, 0.0, 1.0, 0.0, 0.0, 1.0, 0.0, 0.0, 1.0, 0.0, 0.0, 1.0, 0.0, 0.0, 1.0, 0.0, 0.0, 1.0, 0.0, 0.0, 1.0, 0.0, 0.0, 1.0, 0.0, 1.0, 0.0, 0.0, 1.0, 0.0, 0.0, 1.0, 0.0, 0.0, 1.0, 0.0, 1.0, 1.071e-07, 0.0, 1.0, 0.0, 0.0, 1.0, 0.0, 0.0, 1.0, 1.887e-07, 0.0, 0.0, -0.7071, 0.7071, 0.0, -0.7071, 0.7071, 0.0, -0.7071, 0.7071, 0.0, -0.7071, 0.7071, -1.0, 1.951e-07, 0.0, -1.0, 1.951e-07, 0.0, -1.0, 1.951e-07, 0.0, -1.0, 0.0, 0.0, -1.0, 0.0, 0.0, -1.0, 0.0, 0.0, -1.0, 0.0, 0.0, 1.0, 7.803e-07, 0.0, 1.0, 1.071e-07, 0.0, 1.0, 1.887e-07, 0.0, 0.0, 0.0, 1.0, 0.0, 0.0, 1.0, 0.0, 0.0, 1.0, 0.0, 0.0, 1.0, 0.0, 0.0, 1.0, 0.0, 0.0, 1.0, 0.0, 0.0, 1.0, 0.0, 0.0, 1.0, 0.0, 0.0, 1.0, 0.0, 0.0, 1.0, 0.0, 0.0, 1.0, 0.0, 0.0, 1.0, 1.0, 0.0, 0.0, 1.0, 0.0, 0.0, 1.0, 0.0, 0.0, 1.0, 0.0, 0.0, 0.0, -1.0, 0.0, 0.0, -1.0, 0.0, 0.0, -1.0, 0.0, 0.0, -1.0, 0.0, 0.0, 0.0, 1.0, 0.0, 0.0, 1.0, 0.0, 0.0, 1.0, 0.0, 0.0, 1.0, 0.0, 0.0, 1.0, 0.0, 0.0, 1.0, 0.0, 0.0, 1.0, 0.0, 0.0, 1.0, 0.0, 0.0, 1.0, 0.0, 0.0, 1.0, 0.0, 0.0, 1.0, 0.0, 0.0, 1.0, 0.0, 1.0, 0.0, 0.0, 1.0, 0.0, 0.0, 1.0, 0.0, 0.0, 1.0, 0.0, 1.0, 0.0, 0.0, 1.0, 0.0, 0.0, 1.0, 0.0, 0.0, 1.0, 0.0, 0.0, 0.0, -0.7071, 0.7071, 0.0, -0.7071, 0.7071, 0.0, -0.7071, 0.7071, 0.0, -0.7071, 0.7071, -1.0, -1.17e-06, 0.0, -1.0, -1.17e-06, 0.0, -1.0, -1.17e-06, 0.0, -1.0, 0.0, 0.0, -1.0, 0.0, 0.0, -1.0, 0.0, 0.0, -1.0, 0.0, 0.0, 1.0, 0.0, 0.0, 1.0, 0.0, 0.0, 1.0, 0.0, 0.0, 0.0, 0.0, 1.0, 0.0, 0.0, 1.0, 0.0, 0.0, 1.0, 0.0, 0.0, 1.0, 1.0, 0.0, 0.0, 1.0, 0.0, 0.0, 1.0, 0.0, 0.0, 1.0, 0.0, 0.0, 0.0, 0.0, 1.0, 0.0, 0.0, 1.0, 0.0, 0.0, 1.0, 0.0, 0.0, 1.0, 0.0, 1.0, 0.0, 0.0, 1.0, 0.0, 0.0, 1.0, 0.0, 0.0, 1.0, 0.0, -1.0, 0.0, 0.0, -1.0, 0.0, 0.0, -1.0, 0.0, 0.0, -1.0, 0.0, 0.0, 2.374e-07, 0.0, 1.0, -1.354e-07, 0.0, 1.0, -7.404e-09, 0.0, 1.0, 2.374e-07, 0.0, 1.0, -4.573e-08, 0.0, 1.0, 1.33e-07, 0.0, 1.0, -3.618e-07, 0.0, 1.0, -3.618e-07, 0.0, 1.0, -3.618e-07, 0.0, 1.0, -3.618e-07, 0.0, 1.0, -7.404e-09, 0.0, 1.0, -1.354e-07, 0.0, 1.0, -4.573e-08, 0.0, 1.0, 4.748e-07, 0.0, 1.0, 4.748e-07, 0.0, 1.0, 1.33e-07, 0.0, 1.0, -7.99e-08, 0.8579, 0.5138, -7.99e-08, 0.8579, 0.5138, 0.0, 0.8579, 0.5138, 0.0, 0.8579, 0.5138, 0.0, 0.8579, 0.5138, 0.0, 0.8579, 0.5138, 0.0, 0.8579, 0.5138, 0.0, 0.8579, 0.5138, 0.0, 0.8579, 0.5138, 0.0, 0.8579, 0.5138, 0.0, 0.8579, 0.5138, 0.0, 0.8579, 0.5138, 0.0, 0.8579, 0.5138, 0.0, 0.8579, 0.5138, 0.0, 0.8579, 0.5138, 0.0, 0.8579, 0.5138, 0.0, 0.8579, 0.5138, 0.0, 0.8579, 0.5138, -7.99e-08, 0.8579, 0.5138, -7.99e-08, 0.8579, 0.5138, -7.99e-08, 0.8579, 0.5138, -7.99e-08, 0.8579, 0.5138, -7.99e-08, 0.8579, 0.5138, -7.99e-08, 0.8579, 0.5138, -1.0, 1.108e-07, 0.0, -1.0, 0.0, 0.0, -1.0, 7.456e-08, 0.0, 1.0, 0.0, 0.0, 1.0, -1.108e-07, 0.0, 1.0, -7.456e-08, 0.0, 0.0, 1.192e-06, 1.0, 0.0, 1.192e-06, 1.0, -3.725e-07, 1.192e-06, 1.0, -3.725e-07, 1.192e-06, 1.0, 0.0, 1.192e-06, 1.0, 0.0, 1.192e-06, 1.0, 0.0, 1.192e-06, 1.0, 0.0, 1.192e-06, 1.0, -1.0, 7.456e-08, 0.0, -1.0, 1.49e-07, 0.0, -1.0, 1.49e-07, 0.0, -1.0, 1.108e-07, 0.0, -3.725e-07, 1.192e-06, 1.0, -3.725e-07, 1.192e-06, 1.0, -3.725e-07, 1.192e-06, 1.0, -3.725e-07, 1.192e-06, 1.0, 0.0, 1.192e-06, 1.0, 0.0, 1.192e-06, 1.0, 0.0, 1.192e-06, 1.0, 0.0, 1.192e-06, 1.0, 0.0, 1.192e-06, 1.0, 0.0, 1.192e-06, 1.0, 0.0, 1.192e-06, 1.0, 0.0, 1.192e-06, 1.0, 1.0, -1.108e-07, 0.0, 1.0, -1.49e-07, 0.0, 1.0, -1.49e-07, 0.0, 1.0, -7.456e-08, 0.0, -3.725e-07, 1.192e-06, 1.0, -3.725e-07, 1.192e-06, 1.0, 0.0, 1.192e-06, 1.0, 0.0, 1.192e-06, 1.0])] * 3)])
me_cube_003 = bpy.data.meshes.new('Cube.003')
me_cube_003.from_pydata([(-0.6, 1.55, 0.65), (-0.6, 1.55, -0.65), (0.6, 1.55, 0.65), (0.6, 1.55, -0.65)], [], [(1, 3, 2, 0)])
me_cube_003.polygons.foreach_set('use_smooth', [True] * 1)
_k = set([(0, 1), (0, 2), (1, 3), (2, 3)])
me_cube_003.attributes.new('sharp_edge', 'BOOLEAN', 'EDGE').data.foreach_set('value', [ (min(e.vertices), max(e.vertices)) in _k for e in me_cube_003.edges])
_uv = me_cube_003.uv_layers.new(name='UVMap')
_uv.uv.foreach_set('vector', [0.2622, 0.8642, 0.3038, 0.8642, 0.3038, 0.8642, 0.2622, 0.8642])
me_cube_003.materials.append(mat_citybits_texture)
me_cube_003.update()
me_cube_003.normals_split_custom_set([tuple(v) for v in zip(*[iter([0.0, -1.0, 0.0, 0.0, -1.0, 0.0, 0.0, -1.0, 0.0, 0.0, -1.0, 0.0])] * 3)])
me_cube_004 = bpy.data.meshes.new('Cube.004')
me_cube_004.from_pydata([(-0.6, 0.1, -0.6), (-0.6, 0.1, 0.6), (-0.6, 1.55, 0.6), (-0.6, 1.55, -0.6), (-0.6, 0.9, 0.6), (-0.6034, 1.27, -0.03697), (-0.6034, 1.313, -0.03697), (-0.6034, 1.313, 0.05027), (-0.6034, 1.27, 0.05027), (-0.6034, 1.199, 0.02827), (-0.6034, 1.242, 0.02827), (-0.6034, 1.242, 0.1155), (-0.6034, 1.199, 0.1155), (-0.6, 0.9, -0.6)], [], [(1, 4, 13, 0), (6, 5, 8, 7), (10, 9, 12, 11), (3, 13, 4, 2)])
me_cube_004.polygons.foreach_set('use_smooth', [True] * 4)
_k = set([(0, 13), (1, 4), (2, 4), (3, 13)])
me_cube_004.attributes.new('sharp_edge', 'BOOLEAN', 'EDGE').data.foreach_set('value', [ (min(e.vertices), max(e.vertices)) in _k for e in me_cube_004.edges])
_uv = me_cube_004.uv_layers.new(name='UVMap')
_uv.uv.foreach_set('vector', [0.4062, 0.269, 0.4062, 0.311, 0.4062, 0.3083, 0.4062, 0.269, 0.2786, 0.6497, 0.2786, 0.6178, 0.2715, 0.6178, 0.2715, 0.6497, 0.2786, 0.6497, 0.2786, 0.6179, 0.2714, 0.6179, 0.2714, 0.6497, 0.2812, 0.5977, 0.2812, 0.5583, 0.2866, 0.561, 0.2866, 0.5977])
me_cube_004.materials.append(mat_citybits_texture)
me_cube_004.update()
me_cube_004.normals_split_custom_set([tuple(v) for v in zip(*[iter([-1.0, -2.484e-08, -9.934e-08, -1.0, -1.242e-08, -9.934e-08, -1.0, -1.242e-08, -9.934e-08, -1.0, -2.484e-08, -9.934e-08, -1.0, 0.0, 0.0, -1.0, 0.0, 0.0, -1.0, 0.0, 0.0, -1.0, 0.0, 0.0, -1.0, 0.0, 0.0, -1.0, 0.0, 0.0, -1.0, 0.0, 0.0, -1.0, 0.0, 0.0, -1.0, 0.0, -9.934e-08, -1.0, -1.242e-08, -9.934e-08, -1.0, -1.242e-08, -9.934e-08, -1.0, 0.0, -9.934e-08])] * 3)])
me_cube_005 = bpy.data.meshes.new('Cube.005')
me_cube_005.from_pydata([(-0.6, 0.1, -0.6), (0.6, 0.1, -0.6), (0.6, 1.55, -0.6), (-0.6, 1.55, -0.6), (-0.6, 0.85, -0.65), (-0.6, 0.95, -0.65), (0.6, 0.85, -0.65), (0.6, 0.95, -0.65), (-0.6, 0.85, -0.6), (-0.6, 0.95, -0.6), (0.6, 0.85, -0.6), (0.6, 0.95, -0.6), (-0.2164, 0.2886, -0.6067), (-0.2164, 0.3321, -0.6067), (-0.3036, 0.3321, -0.6067), (-0.3036, 0.2886, -0.6067), (-0.2816, 0.3597, -0.6067), (-0.2816, 0.4033, -0.6067), (-0.3689, 0.4033, -0.6067), (-0.3689, 0.3597, -0.6067), (0.3836, 1.189, -0.6067), (0.3836, 1.232, -0.6067), (0.2964, 1.232, -0.6067), (0.2964, 1.189, -0.6067), (0.3184, 1.26, -0.6067), (0.3184, 1.303, -0.6067), (0.2311, 1.303, -0.6067), (0.2311, 1.26, -0.6067), (0.6, 0.9, -0.6), (-0.6, 0.9, -0.6)], [], [(29, 28, 1, 0), (8, 9, 5, 4), (4, 5, 7, 6), (7, 5, 9, 11), (4, 6, 10, 8), (6, 7, 11, 10), (14, 13, 12, 15), (18, 17, 16, 19), (22, 21, 20, 23), (26, 25, 24, 27), (3, 2, 28, 29)])
me_cube_005.polygons.foreach_set('use_smooth', [True] * 11)
_k = set([(0, 29), (1, 28), (2, 28), (3, 29), (4, 5), (4, 6), (4, 8), (5, 7), (5, 9), (6, 7), (6, 10), (7, 11)])
me_cube_005.attributes.new('sharp_edge', 'BOOLEAN', 'EDGE').data.foreach_set('value', [ (min(e.vertices), max(e.vertices)) in _k for e in me_cube_005.edges])
_uv = me_cube_005.uv_layers.new(name='UVMap')
_uv.uv.foreach_set('vector', [0.4375, 0.3552, 0.4375, 0.3552, 0.4375, 0.3159, 0.4375, 0.3159, 0.2622, 0.8386, 0.2622, 0.8579, 0.2622, 0.8579, 0.2622, 0.8386, 0.2622, 0.8386, 0.2622, 0.8579, 0.3316, 0.8579, 0.3316, 0.8386, 0.3316, 0.8892, 0.2622, 0.8892, 0.2622, 0.8892, 0.3316, 0.8892, 0.2622, 0.8074, 0.3316, 0.8074, 0.3316, 0.8074, 0.2622, 0.8074, 0.3316, 0.8386, 0.3316, 0.8579, 0.3316, 0.8579, 0.3316, 0.8386, 0.3954, 0.4594, 0.3858, 0.4594, 0.3858, 0.4275, 0.3954, 0.4275, 0.3954, 0.4593, 0.3859, 0.4593, 0.3859, 0.4274, 0.3954, 0.4274, 0.2786, 0.7345, 0.2714, 0.7345, 0.2714, 0.7026, 0.2786, 0.7026, 0.2786, 0.7344, 0.2715, 0.7344, 0.2715, 0.7025, 0.2786, 0.7025, 0.3125, 0.6446, 0.3125, 0.6446, 0.3125, 0.6052, 0.3125, 0.6052])
me_cube_005.materials.append(mat_citybits_texture)
me_cube_005.update()
me_cube_005.normals_split_custom_set([tuple(v) for v in zip(*[iter([8.501e-08, -3.725e-08, -1.0, 8.501e-08, -3.725e-08, -1.0, 1.242e-07, -7.451e-08, -1.0, 1.242e-07, -7.451e-08, -1.0, -1.0, 0.0, 0.0, -1.0, 0.0, 0.0, -1.0, 0.0, 0.0, -1.0, 0.0, 0.0, 0.0, 0.0, -1.0, 0.0, 0.0, -1.0, 0.0, 0.0, -1.0, 0.0, 0.0, -1.0, 0.0, 1.0, 0.0, 0.0, 1.0, 0.0, 0.0, 1.0, 0.0, 0.0, 1.0, 0.0, 0.0, -1.0, 0.0, 0.0, -1.0, 0.0, 0.0, -1.0, 0.0, 0.0, -1.0, 0.0, 1.0, 0.0, 0.0, 1.0, 0.0, 0.0, 1.0, 0.0, 0.0, 1.0, 0.0, 0.0, 0.0, 0.0, -1.0, 0.0, 0.0, -1.0, 0.0, 0.0, -1.0, 0.0, 0.0, -1.0, 0.0, 0.0, -1.0, 0.0, 0.0, -1.0, 0.0, 0.0, -1.0, 0.0, 0.0, -1.0, 0.0, 0.0, -1.0, 0.0, 0.0, -1.0, 0.0, 0.0, -1.0, 0.0, 0.0, -1.0, 0.0, 0.0, -1.0, 0.0, 0.0, -1.0, 0.0, 0.0, -1.0, 0.0, 0.0, -1.0, 4.585e-08, 0.0, -1.0, 4.585e-08, 0.0, -1.0, 8.501e-08, -3.725e-08, -1.0, 8.501e-08, -3.725e-08, -1.0])] * 3)])
me_cube_006 = bpy.data.meshes.new('Cube.006')
me_cube_006.from_pydata([(0.6, 0.1, -0.6), (0.6, 0.1, 0.6), (0.6, 1.55, -0.6), (0.6, 1.55, 0.6), (0.6, 0.9, 0.6), (0.6034, 0.2986, -0.337), (0.6034, 0.3421, -0.337), (0.6034, 0.3421, -0.2497), (0.6034, 0.2986, -0.2497), (0.6034, 0.3697, -0.2717), (0.6034, 0.4133, -0.2717), (0.6034, 0.4133, -0.1845), (0.6034, 0.3697, -0.1845), (0.6, 0.9, -0.6)], [], [(1, 0, 13, 4), (7, 8, 5, 6), (11, 12, 9, 10), (13, 2, 3, 4)])
me_cube_006.polygons.foreach_set('use_smooth', [True] * 4)
_k = set([(0, 13), (1, 4), (2, 13), (3, 4)])
me_cube_006.attributes.new('sharp_edge', 'BOOLEAN', 'EDGE').data.foreach_set('value', [ (min(e.vertices), max(e.vertices)) in _k for e in me_cube_006.edges])
_uv = me_cube_006.uv_layers.new(name='UVMap')
_uv.uv.foreach_set('vector', [0.4062, 0.269, 0.4062, 0.269, 0.4062, 0.3083, 0.4062, 0.311, 0.3954, 0.3746, 0.3954, 0.3428, 0.3858, 0.3428, 0.3858, 0.3746, 0.3954, 0.3746, 0.3954, 0.3427, 0.3859, 0.3427, 0.3859, 0.3746, 0.2812, 0.5583, 0.2866, 0.5977, 0.2866, 0.5977, 0.2812, 0.561])
me_cube_006.materials.append(mat_citybits_texture)
me_cube_006.update()
me_cube_006.normals_split_custom_set([tuple(v) for v in zip(*[iter([1.0, 0.0, 0.0, 1.0, 0.0, 0.0, 1.0, 0.0, 0.0, 1.0, 0.0, 0.0, 1.0, -1.696e-07, 0.0, 1.0, -1.696e-07, 0.0, 1.0, -1.696e-07, 0.0, 1.0, -1.696e-07, 0.0, 1.0, 0.0, 0.0, 1.0, 0.0, 0.0, 1.0, 0.0, 0.0, 1.0, 0.0, 0.0, 1.0, 0.0, 0.0, 1.0, 0.0, 0.0, 1.0, 0.0, 0.0, 1.0, 0.0, 0.0])] * 3)])
me_cube_007 = bpy.data.meshes.new('Cube.007')
me_cube_007.from_pydata([(-0.6, 0.1, 0.6), (-0.2, 0.1, 0.6), (-0.3, 1.075, 0.6), (-0.3, 1.425, 0.6), (-0.5, 1.425, 0.6), (-0.5, 1.075, 0.6), (0.5, 0.625, 0.6), (0.3, 1.425, 0.6), (0.3, 1.075, 0.6), (0.5, 1.075, 0.6), (0.5, 1.425, 0.6), (-0.28, 0.105, 0.6), (-0.28, 0.625, 0.6), (-0.52, 0.625, 0.6), (-0.52, 0.105, 0.6), (-0.1, 0.625, 0.6), (0.1, 1.075, 0.6), (0.1, 1.425, 0.6), (-0.1, 1.425, 0.6), (-0.1, 1.075, 0.6), (-0.28, 0.105, 0.5), (-0.52, 0.105, 0.5), (-0.3, 1.425, 0.5), (-0.3, 1.075, 0.5), (-0.5, 1.075, 0.5), (-0.5, 1.425, 0.5), (0.5, 0.625, 0.5), (0.3, 1.425, 0.5), (0.3, 1.075, 0.5), (0.5, 1.425, 0.5), (0.5, 1.075, 0.5), (-0.28, 0.625, 0.5), (-0.52, 0.625, 0.5), (-0.1, 0.625, 0.5), (0.1, 1.425, 0.5), (0.1, 1.075, 0.5), (-0.1, 1.075, 0.5), (-0.1, 1.425, 0.5), (-0.4915, 0.6192, 0.516), (-0.4915, 0.1305, 0.516), (-0.4915, 0.6192, 0.5631), (-0.4915, 0.1305, 0.5631), (-0.5181, 0.5265, 0.5318), (-0.5181, 0.5041, 0.56), (-0.5181, 0.5041, 0.5318), (-0.2819, 0.5265, 0.5318), (-0.5181, 0.5265, 0.56), (-0.2819, 0.5041, 0.5318), (-0.2819, 0.5265, 0.56), (-0.2819, 0.5041, 0.56), (-0.3261, 0.1137, 0.552), (-0.3261, 0.5082, 0.552), (-0.2979, 0.5082, 0.552), (-0.2979, 0.1137, 0.552), (-0.4739, 0.5082, 0.5139), (-0.4739, 0.1137, 0.5139), (-0.4739, 0.5082, 0.552), (-0.4739, 0.1137, 0.552), (-0.5181, 0.1563, 0.5318), (-0.2819, 0.1563, 0.5318), (-0.5181, 0.1563, 0.56), (-0.2819, 0.1563, 0.56), (-0.3607, 0.2699, 0.5621), (-0.366, 0.2752, 0.5621), (-0.3607, 0.291, 0.5674), (-0.3607, 0.2964, 0.5621), (-0.366, 0.291, 0.5621), (-0.3607, 0.2699, 0.5462), (-0.366, 0.2752, 0.5462), (-0.3607, 0.2752, 0.5409), (-0.3607, 0.2964, 0.5462), (-0.3607, 0.291, 0.5409), (-0.366, 0.291, 0.5462), (-0.3449, 0.2699, 0.5621), (-0.3449, 0.2964, 0.5621), (-0.3449, 0.291, 0.5674), (-0.3396, 0.291, 0.5621), (-0.3449, 0.2699, 0.5462), (-0.3449, 0.2752, 0.5409), (-0.3396, 0.2752, 0.5462), (-0.3449, 0.2964, 0.5462), (-0.3396, 0.291, 0.5462), (-0.3449, 0.291, 0.5409), (-0.1269, 0.6362, 0.5062), (-0.1269, 0.5972, 0.6249), (-0.1269, 0.5972, 0.5062), (-0.1269, 0.6362, 0.6249), (-0.1269, 0.2578, 0.4755), (-0.1269, 0.2169, 0.4755), (-0.1269, 0.2578, 0.6249), (-0.1269, 0.2169, 0.6249), (0.5269, 0.5972, 0.5062), (0.5269, 0.5972, 0.6249), (0.4715, 0.6192, 0.516), (0.4715, 0.2505, 0.5631), (0.4715, 0.2505, 0.516), (0.4715, 0.6192, 0.5631), (0.5269, 0.2169, 0.4755), (0.5269, 0.2169, 0.6249), (-0.5269, 1.436, 0.5062), (-0.5269, 1.397, 0.6249), (-0.5269, 1.397, 0.5062), (-0.2731, 1.436, 0.5062), (-0.5269, 1.436, 0.6249), (-0.2731, 1.436, 0.6249), (-0.3285, 1.419, 0.516), (-0.3285, 1.1, 0.5631), (-0.3285, 1.1, 0.516), (-0.3285, 1.419, 0.5631), (-0.4715, 1.419, 0.516), (-0.4715, 1.1, 0.516), (-0.4715, 1.419, 0.5631), (-0.4715, 1.1, 0.5631), (-0.5269, 1.044, 0.4755), (-0.2731, 1.044, 0.4755), (-0.5269, 1.044, 0.606), (-0.2731, 1.044, 0.606), (-0.4981, 1.226, 0.5239), (-0.4981, 1.204, 0.5521), (-0.4981, 1.204, 0.5239), (-0.3019, 1.226, 0.5239), (-0.4981, 1.226, 0.5521), (-0.3019, 1.204, 0.5239), (-0.3019, 1.226, 0.5521), (-0.3019, 1.204, 0.5521), (-0.1269, 1.436, 0.5062), (-0.1269, 1.397, 0.6249), (-0.1269, 1.397, 0.5062), (0.1269, 1.436, 0.5062), (-0.1269, 1.436, 0.6249), (0.1269, 1.436, 0.6249), (0.07148, 1.419, 0.516), (0.07148, 1.1, 0.5631), (0.07148, 1.1, 0.516), (0.07148, 1.419, 0.5631), (-0.07148, 1.419, 0.516), (-0.07148, 1.1, 0.516), (-0.07148, 1.419, 0.5631), (-0.07148, 1.1, 0.5631), (-0.1269, 1.044, 0.4755), (0.1269, 1.044, 0.4755), (-0.1269, 1.044, 0.606), (0.1269, 1.044, 0.606), (-0.09814, 1.326, 0.5239), (-0.09814, 1.304, 0.5521), (-0.09814, 1.304, 0.5239), (0.09814, 1.326, 0.5239), (-0.09814, 1.326, 0.5521), (0.09814, 1.304, 0.5239), (0.09814, 1.326, 0.5521), (0.09814, 1.304, 0.5521), (0.2731, 1.436, 0.5062), (0.2731, 1.397, 0.6249), (0.2731, 1.397, 0.5062), (0.5269, 1.436, 0.5062), (0.2731, 1.436, 0.6249), (0.5269, 1.436, 0.6249), (0.4715, 1.419, 0.516), (0.4715, 1.1, 0.5631), (0.4715, 1.1, 0.516), (0.4715, 1.419, 0.5631), (0.3285, 1.419, 0.516), (0.3285, 1.1, 0.516), (0.3285, 1.419, 0.5631), (0.3285, 1.1, 0.5631), (0.2731, 1.044, 0.4755), (0.5269, 1.044, 0.4755), (0.2731, 1.044, 0.606), (0.5269, 1.044, 0.606), (-0.6, 0.85, 0.65), (0.6, 0.85, 0.65), (-0.6, 0.85, 0.6), (0.6, 0.85, 0.6)], [], [(8, 9, 30, 28), (4, 5, 24, 25), (16, 17, 34, 35), (12, 13, 32, 31), (26, 6, 15, 33), (0, 1, 11, 14), (19, 16, 35, 36), (9, 10, 29, 30), (17, 18, 37, 34), (18, 19, 36, 37), (2, 3, 22, 23), (5, 2, 23, 24), (14, 11, 20, 21), (7, 8, 28, 27), (3, 4, 25, 22), (10, 7, 27, 29), (39, 38, 40, 41), (45, 42, 46, 48), (44, 47, 49, 43), (52, 51, 50, 53), (55, 54, 56, 57), (59, 58, 60, 61), (80, 70, 65, 74), (70, 71, 72), (80, 81, 82), (67, 62, 63, 68), (65, 70, 72, 66), (71, 69, 68, 72), (77, 67, 69, 78), (70, 80, 82, 71), (81, 79, 78, 82), (80, 74, 76, 81), (74, 65, 64, 75), (67, 77, 73, 62), (83, 85, 84, 86), (87, 88, 90, 89), (92, 84, 85, 91), (93, 95, 94, 96), (90, 88, 97, 98), (99, 101, 100, 103), (102, 99, 103, 104), (105, 107, 106, 108), (110, 109, 111, 112), (113, 114, 116, 115), (120, 117, 121, 123), (119, 122, 124, 118), (125, 127, 126, 129), (128, 125, 129, 130), (131, 133, 132, 134), (136, 135, 137, 138), (139, 140, 142, 141), (146, 143, 147, 149), (145, 148, 150, 144), (151, 153, 152, 155), (154, 151, 155, 156), (157, 159, 158, 160), (162, 161, 163, 164), (165, 166, 168, 167), (171, 172, 170, 169)])
me_cube_007.polygons.foreach_set('use_smooth', [True] * 59)
_k = set([(2, 3), (2, 5), (2, 23), (3, 4), (3, 22), (4, 5), (4, 25), (5, 24), (6, 15), (6, 26), (7, 8), (7, 10), (7, 27), (8, 9), (8, 28), (9, 10), (9, 30), (10, 29), (11, 14), (11, 20), (12, 13), (12, 31), (13, 32), (14, 21), (15, 33), (16, 17), (16, 19), (16, 35), (17, 18), (17, 34), (18, 19), (18, 37), (19, 36), (40, 41), (43, 49), (46, 48), (50, 51), (56, 57), (60, 61), (62, 63), (62, 67), (62, 73), (63, 68), (64, 65), (64, 75), (65, 66), (65, 70), (65, 74), (66, 72), (67, 68), (67, 69), (67, 77), (68, 69), (68, 72), (70, 71), (70, 72), (70, 80), (71, 72), (73, 77), (74, 75), (74, 76), (74, 80), (76, 81), (77, 78), (78, 79), (79, 81), (80, 81), (80, 82), (81, 82), (83, 86), (84, 85), (84, 86), (84, 92), (87, 89), (88, 90), (89, 90), (90, 98), (91, 92), (94, 96), (97, 98), (99, 103), (100, 101), (100, 103), (102, 104), (103, 104), (106, 108), (111, 112), (113, 115), (114, 116), (115, 116), (118, 124), (121, 123), (125, 129), (126, 127), (126, 129), (128, 130), (129, 130), (132, 134), (137, 138), (139, 141), (140, 142), (141, 142), (144, 150), (147, 149), (151, 155), (152, 153), (152, 155), (154, 156), (155, 156), (158, 160), (163, 164), (165, 167), (166, 168), (167, 168), (169, 170), (169, 171), (170, 172)])
me_cube_007.attributes.new('sharp_edge', 'BOOLEAN', 'EDGE').data.foreach_set('value', [ (min(e.vertices), max(e.vertices)) in _k for e in me_cube_007.edges])
_uv = me_cube_007.uv_layers.new(name='UVMap')
_uv.uv.foreach_set('vector', [0.3331, 0.5701, 0.3331, 0.5701, 0.3331, 0.5701, 0.3331, 0.5701, 0.3331, 0.5885, 0.3331, 0.5701, 0.3331, 0.5701, 0.3331, 0.5885, 0.3331, 0.5701, 0.3331, 0.5885, 0.3331, 0.5885, 0.3331, 0.5701, 0.4687, 0.2965, 0.4687, 0.2965, 0.4687, 0.2965, 0.4687, 0.2965, 0.4687, 0.2965, 0.4687, 0.2965, 0.4687, 0.2965, 0.4687, 0.2965, 0.4375, 0.3159, 0.4375, 0.3159, 0.4375, 0.3161, 0.4375, 0.3161, 0.3331, 0.5701, 0.3331, 0.5701, 0.3331, 0.5701, 0.3331, 0.5701, 0.3331, 0.5701, 0.3331, 0.5885, 0.3331, 0.5885, 0.3331, 0.5701, 0.3331, 0.5885, 0.3331, 0.5885, 0.3331, 0.5885, 0.3331, 0.5885, 0.3331, 0.5885, 0.3331, 0.5701, 0.3331, 0.5701, 0.3331, 0.5885, 0.3331, 0.5701, 0.3331, 0.5885, 0.3331, 0.5885, 0.3331, 0.5701, 0.3331, 0.5701, 0.3331, 0.5701, 0.3331, 0.5701, 0.3331, 0.5701, 0.4687, 0.2693, 0.4687, 0.2693, 0.4687, 0.2693, 0.4687, 0.2693, 0.3331, 0.5885, 0.3331, 0.5701, 0.3331, 0.5701, 0.3331, 0.5885, 0.3331, 0.5885, 0.3331, 0.5885, 0.3331, 0.5885, 0.3331, 0.5885, 0.3331, 0.5885, 0.3331, 0.5885, 0.3331, 0.5885, 0.3331, 0.5885, 0.6616, 0.8375, 0.6616, 0.9233, 0.6616, 0.9233, 0.6616, 0.8375, 0.8322, 0.9295, 0.7794, 0.9295, 0.7794, 0.9295, 0.8322, 0.9295, 0.7794, 0.861, 0.8322, 0.861, 0.8322, 0.861, 0.7794, 0.861, 0.8345, 0.9233, 0.8251, 0.9233, 0.8251, 0.8375, 0.8345, 0.8375, 0.7866, 0.8375, 0.7866, 0.9233, 0.7866, 0.9233, 0.7866, 0.8375, 0.8322, 0.9295, 0.7794, 0.9295, 0.7794, 0.9295, 0.8322, 0.9295, 0.8458, 0.9522, 0.8222, 0.9522, 0.8222, 0.9522, 0.8458, 0.9522, 0.8222, 0.9522, 0.8222, 0.913, 0.8142, 0.913, 0.8458, 0.9522, 0.8538, 0.913, 0.8458, 0.913, 0.8222, 0.8189, 0.8222, 0.8189, 0.8142, 0.8581, 0.8142, 0.8581, 0.8222, 0.9522, 0.8222, 0.9522, 0.8142, 0.913, 0.8142, 0.913, 0.8222, 0.8973, 0.8222, 0.8737, 0.8142, 0.8737, 0.8142, 0.8973, 0.8458, 0.8189, 0.8222, 0.8189, 0.8222, 0.8581, 0.8458, 0.8581, 0.8222, 0.9522, 0.8458, 0.9522, 0.8458, 0.913, 0.8222, 0.913, 0.8538, 0.8973, 0.8538, 0.8737, 0.8458, 0.8737, 0.8458, 0.8973, 0.8458, 0.9522, 0.8458, 0.9522, 0.8538, 0.913, 0.8538, 0.913, 0.8458, 0.9522, 0.8222, 0.9522, 0.8222, 0.913, 0.8458, 0.913, 0.8222, 0.8189, 0.8458, 0.8189, 0.8458, 0.8189, 0.8222, 0.8189, 0.6466, 0.9279, 0.6466, 0.9173, 0.6466, 0.9173, 0.6466, 0.9279, 0.6466, 0.8394, 0.6466, 0.8221, 0.6466, 0.832, 0.6466, 0.8394, 0.715, 0.8861, 0.6466, 0.8861, 0.6466, 0.8861, 0.715, 0.8861, 0.7001, 0.9233, 0.7001, 0.8375, 0.7001, 0.8375, 0.7001, 0.9233, 0.6466, 0.8007, 0.6466, 0.7909, 0.715, 0.7909, 0.715, 0.8007, 0.1466, 0.9279, 0.1466, 0.9173, 0.1466, 0.9173, 0.1466, 0.9279, 0.215, 0.9591, 0.1466, 0.9591, 0.1466, 0.9591, 0.215, 0.9591, 0.2001, 0.9233, 0.2001, 0.8375, 0.2001, 0.8375, 0.2001, 0.9233, 0.1616, 0.8375, 0.1616, 0.9233, 0.1616, 0.9233, 0.1616, 0.8375, 0.1466, 0.7909, 0.215, 0.7909, 0.215, 0.7909, 0.1466, 0.7909, 0.2072, 0.9295, 0.1544, 0.9295, 0.1544, 0.9295, 0.2072, 0.9295, 0.1544, 0.861, 0.2072, 0.861, 0.2072, 0.861, 0.1544, 0.861, 0.1466, 0.9279, 0.1466, 0.9173, 0.1466, 0.9173, 0.1466, 0.9279, 0.215, 0.9591, 0.1466, 0.9591, 0.1466, 0.9591, 0.215, 0.9591, 0.2001, 0.9233, 0.2001, 0.8375, 0.2001, 0.8375, 0.2001, 0.9233, 0.1616, 0.8375, 0.1616, 0.9233, 0.1616, 0.9233, 0.1616, 0.8375, 0.1466, 0.7909, 0.215, 0.7909, 0.215, 0.7909, 0.1466, 0.7909, 0.2072, 0.9295, 0.1544, 0.9295, 0.1544, 0.9295, 0.2072, 0.9295, 0.1544, 0.861, 0.2072, 0.861, 0.2072, 0.861, 0.1544, 0.861, 0.1466, 0.9279, 0.1466, 0.9173, 0.1466, 0.9173, 0.1466, 0.9279, 0.215, 0.9591, 0.1466, 0.9591, 0.1466, 0.9591, 0.215, 0.9591, 0.2001, 0.9233, 0.2001, 0.8375, 0.2001, 0.8375, 0.2001, 0.9233, 0.1616, 0.8375, 0.1616, 0.9233, 0.1616, 0.9233, 0.1616, 0.8375, 0.1466, 0.7909, 0.215, 0.7909, 0.215, 0.7909, 0.1466, 0.7909, 0.2622, 0.8074, 0.3038, 0.8074, 0.3038, 0.8074, 0.2622, 0.8074])
me_cube_007.materials.append(mat_citybits_texture)
me_cube_007.update()
me_cube_007.normals_split_custom_set([tuple(v) for v in zip(*[iter([0.0, 1.0, 0.0, 0.0, 1.0, 0.0, 0.0, 1.0, 0.0, 0.0, 1.0, 0.0, 1.0, 0.0, 0.0, 1.0, 0.0, 0.0, 1.0, 0.0, 0.0, 1.0, 0.0, 0.0, -1.0, 0.0, 0.0, -1.0, 0.0, 0.0, -1.0, 0.0, 0.0, -1.0, 0.0, 0.0, 0.0, -1.0, 0.0, 0.0, -1.0, 0.0, 0.0, -1.0, 0.0, 0.0, -1.0, 0.0, 0.0, -1.0, 0.0, 0.0, -1.0, 0.0, 0.0, -1.0, 0.0, 0.0, -1.0, 0.0, -1.455e-07, 2.22e-12, 1.0, -1.455e-07, 2.22e-12, 1.0, -1.455e-07, 2.22e-12, 1.0, -1.455e-07, 2.22e-12, 1.0, 0.0, 1.0, 0.0, 0.0, 1.0, 0.0, 0.0, 1.0, 0.0, 0.0, 1.0, 0.0, -1.0, 0.0, 0.0, -1.0, 0.0, 0.0, -1.0, 0.0, 0.0, -1.0, 0.0, 0.0, 0.0, -1.0, 0.0, 0.0, -1.0, 0.0, 0.0, -1.0, 0.0, 0.0, -1.0, 0.0, 1.0, 0.0, 0.0, 1.0, 0.0, 0.0, 1.0, 0.0, 0.0, 1.0, 0.0, 0.0, -1.0, 5.322e-08, 0.0, -1.0, 5.322e-08, 0.0, -1.0, 5.322e-08, 0.0, -1.0, 5.322e-08, 0.0, -5.96e-07, 1.0, 0.0, -5.96e-07, 1.0, 0.0, -5.96e-07, 1.0, 0.0, -5.96e-07, 1.0, 0.0, 1.85e-14, 1.0, -7.761e-08, 1.85e-14, 1.0, -7.761e-08, 1.85e-14, 1.0, -7.761e-08, 1.85e-14, 1.0, -7.761e-08, 1.0, 0.0, 0.0, 1.0, 0.0, 0.0, 1.0, 0.0, 0.0, 1.0, 0.0, 0.0, 0.0, -1.0, 0.0, 0.0, -1.0, 0.0, 0.0, -1.0, 0.0, 0.0, -1.0, 0.0, 0.0, -1.0, 0.0, 0.0, -1.0, 0.0, 0.0, -1.0, 0.0, 0.0, -1.0, 0.0, 1.0, 0.0, 0.0, 1.0, 0.0, 0.0, 1.0, 0.0, 0.0, 1.0, 0.0, 0.0, 0.0, 1.0, 0.0, 0.0, 1.0, 0.0, 0.0, 1.0, 0.0, 0.0, 1.0, 0.0, 0.0, -1.0, 0.0, 0.0, -1.0, 0.0, 0.0, -1.0, 0.0, 0.0, -1.0, 0.0, 0.0, 0.0, 1.0, 0.0, 0.0, 1.0, 0.0, 0.0, 1.0, 0.0, 0.0, 1.0, 1.0, 0.0, 0.0, 1.0, 0.0, 0.0, 1.0, 0.0, 0.0, 1.0, 0.0, 0.0, 0.0, 1.0, 0.0, 0.0, 1.0, 0.0, 0.0, 1.0, 0.0, 0.0, 1.0, 0.0, 0.0, 1.0, 0.0, 0.0, 1.0, 0.0, 0.0, 1.0, 0.0, 0.0, 1.0, 0.0, -0.5774, 0.5773, -0.5773, -0.5774, 0.5773, -0.5773, -0.5774, 0.5773, -0.5773, 0.5774, 0.5773, -0.5773, 0.5774, 0.5773, -0.5773, 0.5774, 0.5773, -0.5773, -0.7071, -0.7071, 0.0, -0.7071, -0.7071, 0.0, -0.7071, -0.7071, 0.0, -0.7071, -0.7071, 0.0, -0.7071, 0.7071, 0.0, -0.7071, 0.7071, 0.0, -0.7071, 0.7071, 0.0, -0.7071, 0.7071, 0.0, -0.7071, 0.0, -0.7071, -0.7071, 0.0, -0.7071, -0.7071, 0.0, -0.7071, -0.7071, 0.0, -0.7071, 0.0, -0.7071, -0.7071, 0.0, -0.7071, -0.7071, 0.0, -0.7071, -0.7071, 0.0, -0.7071, -0.7071, 0.0, 0.7071, -0.7071, 0.0, 0.7071, -0.7071, 0.0, 0.7071, -0.7071, 0.0, 0.7071, -0.7071, 0.7071, 0.0, -0.7071, 0.7071, 0.0, -0.7071, 0.7071, 0.0, -0.7071, 0.7071, 0.0, -0.7071, 0.7071, 0.7071, 0.0, 0.7071, 0.7071, 0.0, 0.7071, 0.7071, 0.0, 0.7071, 0.7071, 0.0, 0.0, 0.7071, 0.7071, 0.0, 0.7071, 0.7071, 0.0, 0.7071, 0.7071, 0.0, 0.7071, 0.7071, 0.0, -1.0, 0.0, 0.0, -1.0, 0.0, 0.0, -1.0, 0.0, 0.0, -1.0, 0.0, -1.0, 0.0, 0.0, -1.0, 0.0, 0.0, -1.0, 0.0, 0.0, -1.0, 0.0, 0.0, -1.0, 0.0, 0.0, -1.0, 0.0, 0.0, -1.0, 0.0, 0.0, -1.0, 0.0, 0.0, 0.0, -1.0, 0.0, 0.0, -1.0, 0.0, 0.0, -1.0, 0.0, 0.0, -1.0, 0.0, -1.0, 0.0, 0.0, -1.0, 0.0, 0.0, -1.0, 0.0, 0.0, -1.0, 0.0, 0.0, 0.0, -1.0, 1.526e-07, 0.0, -1.0, 1.526e-07, 0.0, -1.0, 1.526e-07, 0.0, -1.0, 1.526e-07, -1.0, 0.0, 0.0, -1.0, 0.0, 0.0, -1.0, 0.0, 0.0, -1.0, 0.0, 0.0, 0.0, 1.0, 0.0, 0.0, 1.0, 0.0, 0.0, 1.0, 0.0, 0.0, 1.0, 0.0, -1.0, 0.0, 0.0, -1.0, 0.0, 0.0, -1.0, 0.0, 0.0, -1.0, 0.0, 0.0, 1.0, 0.0, 0.0, 1.0, 0.0, 0.0, 1.0, 0.0, 0.0, 1.0, 0.0, 0.0, 0.0, -1.0, 0.0, 0.0, -1.0, 0.0, 0.0, -1.0, 0.0, 0.0, -1.0, 0.0, 0.0, 1.0, 0.0, 0.0, 1.0, 0.0, 0.0, 1.0, 0.0, 0.0, 1.0, 0.0, 0.0, -1.0, 0.0, 0.0, -1.0, 0.0, 0.0, -1.0, 0.0, 0.0, -1.0, 0.0, -1.0, 0.0, 0.0, -1.0, 0.0, 0.0, -1.0, 0.0, 0.0, -1.0, 0.0, 0.0, 0.0, 1.0, 0.0, 0.0, 1.0, 0.0, 0.0, 1.0, 0.0, 0.0, 1.0, 0.0, -1.0, 0.0, 0.0, -1.0, 0.0, 0.0, -1.0, 0.0, 0.0, -1.0, 0.0, 0.0, 1.0, 0.0, 0.0, 1.0, 0.0, 0.0, 1.0, 0.0, 0.0, 1.0, 0.0, 0.0, 0.0, -1.0, 0.0, 0.0, -1.0, 0.0, 0.0, -1.0, 0.0, 0.0, -1.0, 0.0, 0.0, 1.0, 0.0, 0.0, 1.0, 0.0, 0.0, 1.0, 0.0, 0.0, 1.0, 0.0, 0.0, -1.0, 0.0, 0.0, -1.0, 0.0, 0.0, -1.0, 0.0, 0.0, -1.0, 0.0, -1.0, 0.0, 0.0, -1.0, 0.0, 0.0, -1.0, 0.0, 0.0, -1.0, 0.0, 0.0, 0.0, 1.0, 0.0, 0.0, 1.0, 0.0, 0.0, 1.0, 0.0, 0.0, 1.0, 0.0, -1.0, 0.0, 0.0, -1.0, 0.0, 0.0, -1.0, 0.0, 0.0, -1.0, 0.0, 0.0, 1.0, 0.0, 0.0, 1.0, 0.0, 0.0, 1.0, 0.0, 0.0, 1.0, 0.0, 0.0, 0.0, -1.0, 0.0, 0.0, -1.0, 0.0, 0.0, -1.0, 0.0, 0.0, -1.0, 0.0, 0.0, -1.0, 0.0, 0.0, -1.0, 0.0, 0.0, -1.0, 0.0, 0.0, -1.0, 0.0])] * 3)])

# ---- objects
ob_building_a_withoutbase = bpy.data.objects.new('building_A_withoutBase', me_cube_939)
ob_building_a_withoutbase_001 = bpy.data.objects.new('building_A_withoutBase.001', me_cube_001)
ob_building_a_withoutbase_002 = bpy.data.objects.new('building_A_withoutBase.002', me_cube_002)
ob_building_a_withoutbase_003 = bpy.data.objects.new('building_A_withoutBase.003', me_cube_003)
ob_building_a_withoutbase_004 = bpy.data.objects.new('building_A_withoutBase.004', me_cube_004)
ob_building_a_withoutbase_005 = bpy.data.objects.new('building_A_withoutBase.005', me_cube_005)
ob_building_a_withoutbase_006 = bpy.data.objects.new('building_A_withoutBase.006', me_cube_006)
ob_building_a_withoutbase_007 = bpy.data.objects.new('building_A_withoutBase.007', me_cube_007)

# ---- transforms, parenting, visibility, modifiers, constraints
ob_building_a_withoutbase.location = (0.0, 0.0, 0.0)
ob_building_a_withoutbase.rotation_euler = (1.571, -0.0, 0.0)
ob_building_a_withoutbase_001.location = (0.0, 0.0, 0.0)
ob_building_a_withoutbase_001.rotation_euler = (1.571, -0.0, 0.0)
ob_building_a_withoutbase_002.location = (0.0, 0.0, 0.0)
ob_building_a_withoutbase_002.rotation_euler = (1.571, -0.0, 0.0)
ob_building_a_withoutbase_003.location = (0.0, 0.0, 0.0)
ob_building_a_withoutbase_003.rotation_euler = (1.571, -0.0, 0.0)
ob_building_a_withoutbase_004.location = (0.0, 0.0, 0.0)
ob_building_a_withoutbase_004.rotation_euler = (1.571, -0.0, 0.0)
ob_building_a_withoutbase_005.location = (0.0, 0.0, 0.0)
ob_building_a_withoutbase_005.rotation_euler = (1.571, -0.0, 0.0)
ob_building_a_withoutbase_006.location = (0.0, 0.0, 0.0)
ob_building_a_withoutbase_006.rotation_euler = (1.571, -0.0, 0.0)
ob_building_a_withoutbase_007.location = (0.0, 0.0, 0.0)
ob_building_a_withoutbase_007.rotation_euler = (1.571, -0.0, 0.0)

# ---- collection membership
scene.collection.objects.link(ob_building_a_withoutbase)
scene.collection.objects.link(ob_building_a_withoutbase_001)
scene.collection.objects.link(ob_building_a_withoutbase_002)
scene.collection.objects.link(ob_building_a_withoutbase_003)
scene.collection.objects.link(ob_building_a_withoutbase_004)
scene.collection.objects.link(ob_building_a_withoutbase_005)
scene.collection.objects.link(ob_building_a_withoutbase_006)
scene.collection.objects.link(ob_building_a_withoutbase_007)

# ---- scene / render settings (as saved in the file)
scene.frame_start = 1; scene.frame_end = 250; scene.frame_set(1)
scene.render.engine = 'BLENDER_EEVEE_NEXT'
scene.render.bake_bias = 0.0
scene.render.bake_samples = 0
scene.cycles.sampling_pattern = 'TABULATED_SOBOL'
scene.eevee.use_volume_custom_range = False
bpy.context.view_layer.update()

# ---- added for rendering (the .blend has no active camera and no usable light): camera, sun
cam_auto = bpy.data.cameras.new('AutoCamera')
cam_auto.lens = 50.0
cam_auto.sensor_width = 36.0
cam_auto.clip_end = 1000.0
ob_auto_camera = bpy.data.objects.new('AutoCamera', cam_auto)
scene.collection.objects.link(ob_auto_camera)
ob_auto_camera.location = (2.25903, -2.78584, 2.68219)
ob_auto_camera.rotation_euler = (1.09748, -7.21219e-08, 0.694738)
scene.camera = ob_auto_camera
light_auto_sun = bpy.data.lights.new('AutoSun', 'SUN')
light_auto_sun.energy = 3.0
light_auto_sun.angle = 0.0523599
ob_auto_sun = bpy.data.objects.new('AutoSun', light_auto_sun)
scene.collection.objects.link(ob_auto_sun)
ob_auto_sun.rotation_euler = (0.872665, 0.174533, 0.523599)
bpy.context.view_layer.update()
